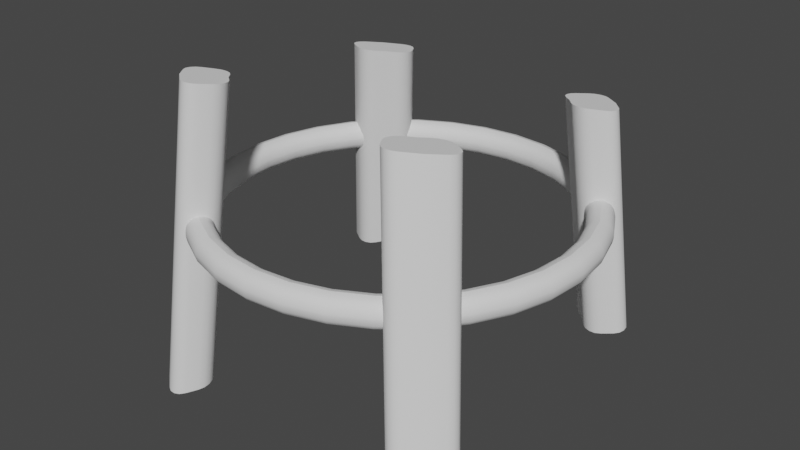 # Source: chair2.blend  (saved by Blender 3.3.6; exported with 4.5.12 LTS)
import bpy
from mathutils import Matrix  # noqa: F401  (used for matrix-valued properties, if any)

bpy.ops.wm.read_factory_settings(use_empty=True)
scene = bpy.context.scene
scene.name = 'Scene'

# ---- collections
col_collection = bpy.data.collections.new('Collection'); scene.collection.children.link(col_collection)

# ---- node groups
ng_auto_smooth = bpy.data.node_groups.new('Auto Smooth', 'GeometryNodeTree')
_s = ng_auto_smooth.interface.new_socket(name='Geometry', in_out='OUTPUT', socket_type='NodeSocketGeometry')
_s = ng_auto_smooth.interface.new_socket(name='Geometry', in_out='INPUT', socket_type='NodeSocketGeometry')
_s = ng_auto_smooth.interface.new_socket(name='Angle', in_out='INPUT', socket_type='NodeSocketFloat')
_s.subtype = 'ANGLE'
_s.min_value = 0.0
_s.max_value = 3.142
ng_auto_smooth.is_modifier = True
_N = ng_auto_smooth.nodes; _L = ng_auto_smooth.links
n0 = _N.new('NodeGroupOutput'); n0.name = 'Group Output'; n0.location = (480, -100)
n1 = _N.new('NodeGroupInput'); n1.name = 'Group Input'; n1.location = (-420, -300)
n2 = _N.new('NodeGroupInput'); n2.name = 'Group Input.001'; n2.location = (-60, -100)
n3 = _N.new('GeometryNodeSetShadeSmooth'); n3.name = 'Set Shade Smooth'; n3.location = (120, -100)
n3.domain = 'EDGE'
n4 = _N.new('GeometryNodeSetShadeSmooth'); n4.name = 'Set Shade Smooth.001'; n4.location = (300, -100)
n5 = _N.new('GeometryNodeInputMeshEdgeAngle'); n5.name = 'Edge Angle'; n5.location = (-420, -220)
n6 = _N.new('GeometryNodeInputEdgeSmooth'); n6.name = 'Is Edge Smooth'; n6.location = (-60, -160)
n7 = _N.new('GeometryNodeInputShadeSmooth'); n7.name = 'Is Face Smooth'; n7.location = (-240, -340)
n8 = _N.new('FunctionNodeBooleanMath'); n8.name = 'Boolean Math'; n8.location = (-60, -220)
n9 = _N.new('FunctionNodeCompare'); n9.name = 'Compare'; n9.location = (-240, -180)
n9.operation = 'LESS_EQUAL'
_L.new(n5.outputs[0], n9.inputs[0])
_L.new(n4.outputs[0], n0.inputs[0])
_L.new(n1.outputs[1], n9.inputs[1])
_L.new(n9.outputs[0], n8.inputs[0])
_L.new(n7.outputs[0], n8.inputs[1])
_L.new(n2.outputs[0], n3.inputs[0])
_L.new(n6.outputs[0], n3.inputs[1])
_L.new(n3.outputs[0], n4.inputs[0])
_L.new(n8.outputs[0], n3.inputs[2])
n0.is_active_output = True

# ---- world
world_world = bpy.data.worlds.new('World'); scene.world = world_world
world_world.use_nodes = True; world_world.node_tree.nodes.clear()
_N = world_world.node_tree.nodes; _L = world_world.node_tree.links
n0 = _N.new('ShaderNodeOutputWorld'); n0.name = 'World Output'; n0.location = (300, 300)
n1 = _N.new('ShaderNodeBackground'); n1.name = 'Background'; n1.location = (10, 300)
n1.inputs[0].default_value = (0.05088, 0.05088, 0.05088, 1.0)
_L.new(n1.outputs[0], n0.inputs[0])
n0.is_active_output = True
world_world.color = (0.05088, 0.05088, 0.05088)
world_world.use_sun_shadow = False
world_world.sun_shadow_jitter_overblur = 0.0

# ---- meshes
me_circle = bpy.data.meshes.new('Circle')
me_circle.from_pydata([(0.0, 0.3038, 0.4776), (0.0, 0.2833, 0.498), (0.0, 0.3022, 0.4854), (0.0, 0.2978, 0.492), (0.0, 0.2912, 0.4964), (-0.05528, 0.2779, 0.498), (-0.05926, 0.2979, 0.4776), (-0.0568, 0.2856, 0.4964), (-0.0581, 0.2921, 0.492), (-0.05896, 0.2964, 0.4854), (-0.1084, 0.2618, 0.498), (-0.1163, 0.2807, 0.4776), (-0.1114, 0.269, 0.4964), (-0.114, 0.2751, 0.492), (-0.1157, 0.2792, 0.4854), (-0.1574, 0.2356, 0.498), (-0.1688, 0.2526, 0.4776), (-0.1618, 0.2421, 0.4964), (-0.1654, 0.2476, 0.492), (-0.1679, 0.2513, 0.4854), (-0.2004, 0.2004, 0.498), (-0.2148, 0.2148, 0.4776), (-0.2059, 0.2059, 0.4964), (-0.2106, 0.2106, 0.492), (-0.2137, 0.2137, 0.4854), (-0.2356, 0.1574, 0.498), (-0.2526, 0.1688, 0.4776), (-0.2421, 0.1618, 0.4964), (-0.2476, 0.1654, 0.492), (-0.2513, 0.1679, 0.4854), (-0.2618, 0.1084, 0.498), (-0.2807, 0.1163, 0.4776), (-0.269, 0.1114, 0.4964), (-0.2751, 0.114, 0.492), (-0.2792, 0.1157, 0.4854), (-0.2779, 0.05528, 0.498), (-0.2979, 0.05926, 0.4776), (-0.2856, 0.0568, 0.4964), (-0.2921, 0.0581, 0.492), (-0.2964, 0.05896, 0.4854), (-0.2833, 0.0, 0.498), (-0.3038, 0.0, 0.4776), (-0.2912, 0.0, 0.4964), (-0.2978, 0.0, 0.492), (-0.3022, 0.0, 0.4854), (-0.2779, -0.05528, 0.498), (-0.2979, -0.05926, 0.4776), (-0.2856, -0.0568, 0.4964), (-0.2921, -0.0581, 0.492), (-0.2964, -0.05896, 0.4854), (-0.2618, -0.1084, 0.498), (-0.2807, -0.1163, 0.4776), (-0.269, -0.1114, 0.4964), (-0.2751, -0.114, 0.492), (-0.2792, -0.1157, 0.4854), (-0.2356, -0.1574, 0.498), (-0.2526, -0.1688, 0.4776), (-0.2421, -0.1618, 0.4964), (-0.2476, -0.1654, 0.492), (-0.2513, -0.1679, 0.4854), (-0.2004, -0.2004, 0.498), (-0.2148, -0.2148, 0.4776), (-0.2059, -0.2059, 0.4964), (-0.2106, -0.2106, 0.492), (-0.2137, -0.2137, 0.4854), (-0.1574, -0.2356, 0.498), (-0.1688, -0.2526, 0.4776), (-0.1618, -0.2421, 0.4964), (-0.1654, -0.2476, 0.492), (-0.1679, -0.2513, 0.4854), (-0.1084, -0.2618, 0.498), (-0.1163, -0.2807, 0.4776), (-0.1114, -0.269, 0.4964), (-0.114, -0.2751, 0.492), (-0.1157, -0.2792, 0.4854), (-0.05528, -0.2779, 0.498), (-0.05926, -0.2979, 0.4776), (-0.0568, -0.2856, 0.4964), (-0.0581, -0.2921, 0.492), (-0.05896, -0.2964, 0.4854), (0.0, -0.2833, 0.498), (0.0, -0.3038, 0.4776), (0.0, -0.2912, 0.4964), (0.0, -0.2978, 0.492), (0.0, -0.3022, 0.4854), (0.05528, -0.2779, 0.498), (0.05926, -0.2979, 0.4776), (0.0568, -0.2856, 0.4964), (0.0581, -0.2921, 0.492), (0.05896, -0.2964, 0.4854), (0.1084, -0.2618, 0.498), (0.1163, -0.2807, 0.4776), (0.1114, -0.269, 0.4964), (0.114, -0.2751, 0.492), (0.1157, -0.2792, 0.4854), (0.1574, -0.2356, 0.498), (0.1688, -0.2526, 0.4776), (0.1618, -0.2421, 0.4964), (0.1654, -0.2476, 0.492), (0.1679, -0.2513, 0.4854), (0.2004, -0.2004, 0.498), (0.2148, -0.2148, 0.4776), (0.2059, -0.2059, 0.4964), (0.2106, -0.2106, 0.492), (0.2137, -0.2137, 0.4854), (0.2356, -0.1574, 0.498), (0.2526, -0.1688, 0.4776), (0.2421, -0.1618, 0.4964), (0.2476, -0.1654, 0.492), (0.2513, -0.1679, 0.4854), (0.2618, -0.1084, 0.498), (0.2807, -0.1163, 0.4776), (0.269, -0.1114, 0.4964), (0.2751, -0.114, 0.492), (0.2792, -0.1157, 0.4854), (0.2779, -0.05528, 0.498), (0.2979, -0.05926, 0.4776), (0.2856, -0.0568, 0.4964), (0.2921, -0.0581, 0.492), (0.2964, -0.05896, 0.4854), (0.2833, 0.0, 0.498), (0.3038, 0.0, 0.4776), (0.2912, 0.0, 0.4964), (0.2978, 0.0, 0.492), (0.3022, 0.0, 0.4854), (0.2779, 0.05528, 0.498), (0.2979, 0.05926, 0.4776), (0.2856, 0.0568, 0.4964), (0.2921, 0.0581, 0.492), (0.2964, 0.05896, 0.4854), (0.2618, 0.1084, 0.498), (0.2807, 0.1163, 0.4776), (0.269, 0.1114, 0.4964), (0.2751, 0.114, 0.492), (0.2792, 0.1157, 0.4854), (0.2356, 0.1574, 0.498), (0.2526, 0.1688, 0.4776), (0.2421, 0.1618, 0.4964), (0.2476, 0.1654, 0.492), (0.2513, 0.1679, 0.4854), (0.2004, 0.2004, 0.498), (0.2148, 0.2148, 0.4776), (0.2059, 0.2059, 0.4964), (0.2106, 0.2106, 0.492), (0.2137, 0.2137, 0.4854), (0.1574, 0.2356, 0.498), (0.1688, 0.2526, 0.4776), (0.1618, 0.2421, 0.4964), (0.1654, 0.2476, 0.492), (0.1679, 0.2513, 0.4854), (0.1084, 0.2618, 0.498), (0.1163, 0.2807, 0.4776), (0.1114, 0.269, 0.4964), (0.114, 0.2751, 0.492), (0.1157, 0.2792, 0.4854), (0.05528, 0.2779, 0.498), (0.05926, 0.2979, 0.4776), (0.0568, 0.2856, 0.4964), (0.0581, 0.2921, 0.492), (0.05896, 0.2964, 0.4854), (-0.05131, 0.2579, 0.4776), (-0.05529, 0.278, 0.498), (-0.05161, 0.2595, 0.4854), (-0.05247, 0.2638, 0.492), (-0.05377, 0.2703, 0.4964), (0.0, 0.2834, 0.498), (0.0, 0.263, 0.4776), (0.0, 0.2756, 0.4964), (0.0, 0.269, 0.492), (0.0, 0.2645, 0.4854), (-0.1006, 0.243, 0.4776), (-0.1085, 0.2619, 0.498), (-0.1012, 0.2444, 0.4854), (-0.1029, 0.2485, 0.492), (-0.1055, 0.2546, 0.4964), (-0.1461, 0.2187, 0.4776), (-0.1575, 0.2357, 0.498), (-0.147, 0.22, 0.4854), (-0.1494, 0.2236, 0.492), (-0.1531, 0.2292, 0.4964), (-0.186, 0.186, 0.4776), (-0.2004, 0.2004, 0.498), (-0.1871, 0.1871, 0.4854), (-0.1902, 0.1902, 0.492), (-0.1949, 0.1949, 0.4964), (-0.2187, 0.1461, 0.4776), (-0.2357, 0.1575, 0.498), (-0.22, 0.147, 0.4854), (-0.2236, 0.1494, 0.492), (-0.2292, 0.1531, 0.4964), (-0.243, 0.1006, 0.4776), (-0.2619, 0.1085, 0.498), (-0.2444, 0.1012, 0.4854), (-0.2485, 0.1029, 0.492), (-0.2546, 0.1055, 0.4964), (-0.2579, 0.05131, 0.4776), (-0.278, 0.05529, 0.498), (-0.2595, 0.05161, 0.4854), (-0.2638, 0.05247, 0.492), (-0.2703, 0.05377, 0.4964), (-0.263, 0.0, 0.4776), (-0.2834, 0.0, 0.498), (-0.2645, 0.0, 0.4854), (-0.269, 0.0, 0.492), (-0.2756, 0.0, 0.4964), (-0.2579, -0.05131, 0.4776), (-0.278, -0.05529, 0.498), (-0.2595, -0.05161, 0.4854), (-0.2638, -0.05247, 0.492), (-0.2703, -0.05377, 0.4964), (-0.243, -0.1006, 0.4776), (-0.2619, -0.1085, 0.498), (-0.2444, -0.1012, 0.4854), (-0.2485, -0.1029, 0.492), (-0.2546, -0.1055, 0.4964), (-0.2187, -0.1461, 0.4776), (-0.2357, -0.1575, 0.498), (-0.22, -0.147, 0.4854), (-0.2236, -0.1494, 0.492), (-0.2292, -0.1531, 0.4964), (-0.186, -0.186, 0.4776), (-0.2004, -0.2004, 0.498), (-0.1871, -0.1871, 0.4854), (-0.1902, -0.1902, 0.492), (-0.1949, -0.1949, 0.4964), (-0.1461, -0.2187, 0.4776), (-0.1575, -0.2357, 0.498), (-0.147, -0.22, 0.4854), (-0.1494, -0.2236, 0.492), (-0.1531, -0.2292, 0.4964), (-0.1006, -0.243, 0.4776), (-0.1085, -0.2619, 0.498), (-0.1012, -0.2444, 0.4854), (-0.1029, -0.2485, 0.492), (-0.1055, -0.2546, 0.4964), (-0.05131, -0.2579, 0.4776), (-0.05529, -0.278, 0.498), (-0.05161, -0.2595, 0.4854), (-0.05247, -0.2638, 0.492), (-0.05377, -0.2703, 0.4964), (0.0, -0.263, 0.4776), (0.0, -0.2834, 0.498), (0.0, -0.2645, 0.4854), (0.0, -0.269, 0.492), (0.0, -0.2756, 0.4964), (0.05131, -0.2579, 0.4776), (0.05529, -0.278, 0.498), (0.05161, -0.2595, 0.4854), (0.05247, -0.2638, 0.492), (0.05377, -0.2703, 0.4964), (0.1006, -0.243, 0.4776), (0.1085, -0.2619, 0.498), (0.1012, -0.2444, 0.4854), (0.1029, -0.2485, 0.492), (0.1055, -0.2546, 0.4964), (0.1461, -0.2187, 0.4776), (0.1575, -0.2357, 0.498), (0.147, -0.22, 0.4854), (0.1494, -0.2236, 0.492), (0.1531, -0.2292, 0.4964), (0.186, -0.186, 0.4776), (0.2004, -0.2004, 0.498), (0.1871, -0.1871, 0.4854), (0.1902, -0.1902, 0.492), (0.1949, -0.1949, 0.4964), (0.2187, -0.1461, 0.4776), (0.2357, -0.1575, 0.498), (0.22, -0.147, 0.4854), (0.2236, -0.1494, 0.492), (0.2292, -0.1531, 0.4964), (0.243, -0.1006, 0.4776), (0.2619, -0.1085, 0.498), (0.2444, -0.1012, 0.4854), (0.2485, -0.1029, 0.492), (0.2546, -0.1055, 0.4964), (0.2579, -0.05131, 0.4776), (0.278, -0.05529, 0.498), (0.2595, -0.05161, 0.4854), (0.2638, -0.05247, 0.492), (0.2703, -0.05377, 0.4964), (0.263, 0.0, 0.4776), (0.2834, 0.0, 0.498), (0.2645, 0.0, 0.4854), (0.269, 0.0, 0.492), (0.2756, 0.0, 0.4964), (0.2579, 0.05131, 0.4776), (0.278, 0.05529, 0.498), (0.2595, 0.05161, 0.4854), (0.2638, 0.05247, 0.492), (0.2703, 0.05377, 0.4964), (0.243, 0.1006, 0.4776), (0.2619, 0.1085, 0.498), (0.2444, 0.1012, 0.4854), (0.2485, 0.1029, 0.492), (0.2546, 0.1055, 0.4964), (0.2187, 0.1461, 0.4776), (0.2357, 0.1575, 0.498), (0.22, 0.147, 0.4854), (0.2236, 0.1494, 0.492), (0.2292, 0.1531, 0.4964), (0.186, 0.186, 0.4776), (0.2004, 0.2004, 0.498), (0.1871, 0.1871, 0.4854), (0.1902, 0.1902, 0.492), (0.1949, 0.1949, 0.4964), (0.1461, 0.2187, 0.4776), (0.1575, 0.2357, 0.498), (0.147, 0.22, 0.4854), (0.1494, 0.2236, 0.492), (0.1531, 0.2292, 0.4964), (0.1006, 0.243, 0.4776), (0.1085, 0.2619, 0.498), (0.1012, 0.2444, 0.4854), (0.1029, 0.2485, 0.492), (0.1055, 0.2546, 0.4964), (0.05131, 0.2579, 0.4776), (0.05529, 0.278, 0.498), (0.05161, 0.2595, 0.4854), (0.05247, 0.2638, 0.492), (0.05377, 0.2703, 0.4964), (-0.05529, 0.278, 0.454), (-0.05131, 0.2579, 0.4744), (-0.05377, 0.2703, 0.4556), (-0.05247, 0.2638, 0.46), (-0.05161, 0.2595, 0.4666), (0.0, 0.263, 0.4744), (0.0, 0.2834, 0.454), (0.0, 0.2645, 0.4666), (0.0, 0.269, 0.46), (0.0, 0.2756, 0.4556), (-0.1085, 0.2619, 0.454), (-0.1006, 0.243, 0.4744), (-0.1055, 0.2546, 0.4556), (-0.1029, 0.2485, 0.46), (-0.1012, 0.2444, 0.4666), (-0.1575, 0.2357, 0.454), (-0.1461, 0.2187, 0.4744), (-0.1531, 0.2292, 0.4556), (-0.1494, 0.2236, 0.46), (-0.147, 0.22, 0.4666), (-0.2004, 0.2004, 0.454), (-0.186, 0.186, 0.4744), (-0.1949, 0.1949, 0.4556), (-0.1902, 0.1902, 0.46), (-0.1871, 0.1871, 0.4666), (-0.2357, 0.1575, 0.454), (-0.2187, 0.1461, 0.4744), (-0.2292, 0.1531, 0.4556), (-0.2236, 0.1494, 0.46), (-0.22, 0.147, 0.4666), (-0.2619, 0.1085, 0.454), (-0.243, 0.1006, 0.4744), (-0.2546, 0.1055, 0.4556), (-0.2485, 0.1029, 0.46), (-0.2444, 0.1012, 0.4666), (-0.278, 0.05529, 0.454), (-0.2579, 0.05131, 0.4744), (-0.2703, 0.05377, 0.4556), (-0.2638, 0.05247, 0.46), (-0.2595, 0.05161, 0.4666), (-0.2834, 0.0, 0.454), (-0.263, 0.0, 0.4744), (-0.2756, 0.0, 0.4556), (-0.269, 0.0, 0.46), (-0.2645, 0.0, 0.4666), (-0.278, -0.05529, 0.454), (-0.2579, -0.05131, 0.4744), (-0.2703, -0.05377, 0.4556), (-0.2638, -0.05247, 0.46), (-0.2595, -0.05161, 0.4666), (-0.2619, -0.1085, 0.454), (-0.243, -0.1006, 0.4744), (-0.2546, -0.1055, 0.4556), (-0.2485, -0.1029, 0.46), (-0.2444, -0.1012, 0.4666), (-0.2357, -0.1575, 0.454), (-0.2187, -0.1461, 0.4744), (-0.2292, -0.1531, 0.4556), (-0.2236, -0.1494, 0.46), (-0.22, -0.147, 0.4666), (-0.2004, -0.2004, 0.454), (-0.186, -0.186, 0.4744), (-0.1949, -0.1949, 0.4556), (-0.1902, -0.1902, 0.46), (-0.1871, -0.1871, 0.4666), (-0.1575, -0.2357, 0.454), (-0.1461, -0.2187, 0.4744), (-0.1531, -0.2292, 0.4556), (-0.1494, -0.2236, 0.46), (-0.147, -0.22, 0.4666), (-0.1085, -0.2619, 0.454), (-0.1006, -0.243, 0.4744), (-0.1055, -0.2546, 0.4556), (-0.1029, -0.2485, 0.46), (-0.1012, -0.2444, 0.4666), (-0.05529, -0.278, 0.454), (-0.05131, -0.2579, 0.4744), (-0.05377, -0.2703, 0.4556), (-0.05247, -0.2638, 0.46), (-0.05161, -0.2595, 0.4666), (0.0, -0.2834, 0.454), (0.0, -0.263, 0.4744), (0.0, -0.2756, 0.4556), (0.0, -0.269, 0.46), (0.0, -0.2645, 0.4666), (0.05529, -0.278, 0.454), (0.05131, -0.2579, 0.4744), (0.05377, -0.2703, 0.4556), (0.05247, -0.2638, 0.46), (0.05161, -0.2595, 0.4666), (0.1085, -0.2619, 0.454), (0.1006, -0.243, 0.4744), (0.1055, -0.2546, 0.4556), (0.1029, -0.2485, 0.46), (0.1012, -0.2444, 0.4666), (0.1575, -0.2357, 0.454), (0.1461, -0.2187, 0.4744), (0.1531, -0.2292, 0.4556), (0.1494, -0.2236, 0.46), (0.147, -0.22, 0.4666), (0.2004, -0.2004, 0.454), (0.186, -0.186, 0.4744), (0.1949, -0.1949, 0.4556), (0.1902, -0.1902, 0.46), (0.1871, -0.1871, 0.4666), (0.2357, -0.1575, 0.454), (0.2187, -0.1461, 0.4744), (0.2292, -0.1531, 0.4556), (0.2236, -0.1494, 0.46), (0.22, -0.147, 0.4666), (0.2619, -0.1085, 0.454), (0.243, -0.1006, 0.4744), (0.2546, -0.1055, 0.4556), (0.2485, -0.1029, 0.46), (0.2444, -0.1012, 0.4666), (0.278, -0.05529, 0.454), (0.2579, -0.05131, 0.4744), (0.2703, -0.05377, 0.4556), (0.2638, -0.05247, 0.46), (0.2595, -0.05161, 0.4666), (0.2834, 0.0, 0.454), (0.263, 0.0, 0.4744), (0.2756, 0.0, 0.4556), (0.269, 0.0, 0.46), (0.2645, 0.0, 0.4666), (0.278, 0.05529, 0.454), (0.2579, 0.05131, 0.4744), (0.2703, 0.05377, 0.4556), (0.2638, 0.05247, 0.46), (0.2595, 0.05161, 0.4666), (0.2619, 0.1085, 0.454), (0.243, 0.1006, 0.4744), (0.2546, 0.1055, 0.4556), (0.2485, 0.1029, 0.46), (0.2444, 0.1012, 0.4666), (0.2357, 0.1575, 0.454), (0.2187, 0.1461, 0.4744), (0.2292, 0.1531, 0.4556), (0.2236, 0.1494, 0.46), (0.22, 0.147, 0.4666), (0.2004, 0.2004, 0.454), (0.186, 0.186, 0.4744), (0.1949, 0.1949, 0.4556), (0.1902, 0.1902, 0.46), (0.1871, 0.1871, 0.4666), (0.1575, 0.2357, 0.454), (0.1461, 0.2187, 0.4744), (0.1531, 0.2292, 0.4556), (0.1494, 0.2236, 0.46), (0.147, 0.22, 0.4666), (0.1085, 0.2619, 0.454), (0.1006, 0.243, 0.4744), (0.1055, 0.2546, 0.4556), (0.1029, 0.2485, 0.46), (0.1012, 0.2444, 0.4666), (0.05529, 0.278, 0.454), (0.05131, 0.2579, 0.4744), (0.05377, 0.2703, 0.4556), (0.05247, 0.2638, 0.46), (0.05161, 0.2595, 0.4666), (-0.05926, 0.2979, 0.4744), (-0.05528, 0.2779, 0.454), (-0.05896, 0.2964, 0.4666), (-0.0581, 0.2921, 0.46), (-0.0568, 0.2856, 0.4556), (0.0, 0.2833, 0.454), (0.0, 0.3038, 0.4744), (0.0, 0.2912, 0.4556), (0.0, 0.2978, 0.46), (0.0, 0.3022, 0.4666), (-0.1163, 0.2807, 0.4744), (-0.1084, 0.2618, 0.454), (-0.1157, 0.2792, 0.4666), (-0.114, 0.2751, 0.46), (-0.1114, 0.269, 0.4556), (-0.1688, 0.2526, 0.4744), (-0.1574, 0.2356, 0.454), (-0.1679, 0.2513, 0.4666), (-0.1654, 0.2476, 0.46), (-0.1618, 0.2421, 0.4556), (-0.2148, 0.2148, 0.4744), (-0.2004, 0.2004, 0.454), (-0.2137, 0.2137, 0.4666), (-0.2106, 0.2106, 0.46), (-0.2059, 0.2059, 0.4556), (-0.2526, 0.1688, 0.4744), (-0.2356, 0.1574, 0.454), (-0.2513, 0.1679, 0.4666), (-0.2476, 0.1654, 0.46), (-0.2421, 0.1618, 0.4556), (-0.2807, 0.1163, 0.4744), (-0.2618, 0.1084, 0.454), (-0.2792, 0.1157, 0.4666), (-0.2751, 0.114, 0.46), (-0.269, 0.1114, 0.4556), (-0.2979, 0.05926, 0.4744), (-0.2779, 0.05528, 0.454), (-0.2964, 0.05896, 0.4666), (-0.2921, 0.0581, 0.46), (-0.2856, 0.0568, 0.4556), (-0.3038, 0.0, 0.4744), (-0.2833, 0.0, 0.454), (-0.3022, 0.0, 0.4666), (-0.2978, 0.0, 0.46), (-0.2912, 0.0, 0.4556), (-0.2979, -0.05926, 0.4744), (-0.2779, -0.05528, 0.454), (-0.2964, -0.05896, 0.4666), (-0.2921, -0.0581, 0.46), (-0.2856, -0.0568, 0.4556), (-0.2807, -0.1163, 0.4744), (-0.2618, -0.1084, 0.454), (-0.2792, -0.1157, 0.4666), (-0.2751, -0.114, 0.46), (-0.269, -0.1114, 0.4556), (-0.2526, -0.1688, 0.4744), (-0.2356, -0.1574, 0.454), (-0.2513, -0.1679, 0.4666), (-0.2476, -0.1654, 0.46), (-0.2421, -0.1618, 0.4556), (-0.2148, -0.2148, 0.4744), (-0.2004, -0.2004, 0.454), (-0.2137, -0.2137, 0.4666), (-0.2106, -0.2106, 0.46), (-0.2059, -0.2059, 0.4556), (-0.1688, -0.2526, 0.4744), (-0.1574, -0.2356, 0.454), (-0.1679, -0.2513, 0.4666), (-0.1654, -0.2476, 0.46), (-0.1618, -0.2421, 0.4556), (-0.1163, -0.2807, 0.4744), (-0.1084, -0.2618, 0.454), (-0.1157, -0.2792, 0.4666), (-0.114, -0.2751, 0.46), (-0.1114, -0.269, 0.4556), (-0.05926, -0.2979, 0.4744), (-0.05528, -0.2779, 0.454), (-0.05896, -0.2964, 0.4666), (-0.0581, -0.2921, 0.46), (-0.0568, -0.2856, 0.4556), (0.0, -0.3038, 0.4744), (0.0, -0.2833, 0.454), (0.0, -0.3022, 0.4666), (0.0, -0.2978, 0.46), (0.0, -0.2912, 0.4556), (0.05926, -0.2979, 0.4744), (0.05528, -0.2779, 0.454), (0.05896, -0.2964, 0.4666), (0.0581, -0.2921, 0.46), (0.0568, -0.2856, 0.4556), (0.1163, -0.2807, 0.4744), (0.1084, -0.2618, 0.454), (0.1157, -0.2792, 0.4666), (0.114, -0.2751, 0.46), (0.1114, -0.269, 0.4556), (0.1688, -0.2526, 0.4744), (0.1574, -0.2356, 0.454), (0.1679, -0.2513, 0.4666), (0.1654, -0.2476, 0.46), (0.1618, -0.2421, 0.4556), (0.2148, -0.2148, 0.4744), (0.2004, -0.2004, 0.454), (0.2137, -0.2137, 0.4666), (0.2106, -0.2106, 0.46), (0.2059, -0.2059, 0.4556), (0.2526, -0.1688, 0.4744), (0.2356, -0.1574, 0.454), (0.2513, -0.1679, 0.4666), (0.2476, -0.1654, 0.46), (0.2421, -0.1618, 0.4556), (0.2807, -0.1163, 0.4744), (0.2618, -0.1084, 0.454), (0.2792, -0.1157, 0.4666), (0.2751, -0.114, 0.46), (0.269, -0.1114, 0.4556), (0.2979, -0.05926, 0.4744), (0.2779, -0.05528, 0.454), (0.2964, -0.05896, 0.4666), (0.2921, -0.0581, 0.46), (0.2856, -0.0568, 0.4556), (0.3038, 0.0, 0.4744), (0.2833, 0.0, 0.454), (0.3022, 0.0, 0.4666), (0.2978, 0.0, 0.46), (0.2912, 0.0, 0.4556), (0.2979, 0.05926, 0.4744), (0.2779, 0.05528, 0.454), (0.2964, 0.05896, 0.4666), (0.2921, 0.0581, 0.46), (0.2856, 0.0568, 0.4556), (0.2807, 0.1163, 0.4744), (0.2618, 0.1084, 0.454), (0.2792, 0.1157, 0.4666), (0.2751, 0.114, 0.46), (0.269, 0.1114, 0.4556), (0.2526, 0.1688, 0.4744), (0.2356, 0.1574, 0.454), (0.2513, 0.1679, 0.4666), (0.2476, 0.1654, 0.46), (0.2421, 0.1618, 0.4556), (0.2148, 0.2148, 0.4744), (0.2004, 0.2004, 0.454), (0.2137, 0.2137, 0.4666), (0.2106, 0.2106, 0.46), (0.2059, 0.2059, 0.4556), (0.1688, 0.2526, 0.4744), (0.1574, 0.2356, 0.454), (0.1679, 0.2513, 0.4666), (0.1654, 0.2476, 0.46), (0.1618, 0.2421, 0.4556), (0.1163, 0.2807, 0.4744), (0.1084, 0.2618, 0.454), (0.1157, 0.2792, 0.4666), (0.114, 0.2751, 0.46), (0.1114, 0.269, 0.4556), (0.05926, 0.2979, 0.4744), (0.05528, 0.2779, 0.454), (0.05896, 0.2964, 0.4666), (0.0581, 0.2921, 0.46), (0.0568, 0.2856, 0.4556), (-0.18, -0.2372, 0.2124), (-0.1402, -0.1967, 0.6851), (-0.1789, 0.2135, 0.2789), (-0.1484, 0.1835, 0.6293), (0.1769, -0.2297, 0.69), (0.2182, -0.2717, 0.2073), (-0.2614, 0.2197, 0.2798), (-0.231, 0.1898, 0.6284), (0.1541, 0.1769, 0.6303), (0.1847, 0.2076, 0.278), (0.2448, -0.185, 0.2201), (0.2057, -0.1451, 0.6776), (-0.2106, -0.1888, 0.2195), (-0.172, -0.1495, 0.6782), (-0.1489, -0.1721, 0.6815), (-0.188, -0.2119, 0.2161), (-0.1497, 0.2102, 0.6254), (-0.1795, 0.2395, 0.2827), (0.248, -0.249, 0.2106), (0.2072, -0.2076, 0.6867), (-0.2632, 0.196, 0.2763), (-0.2323, 0.1656, 0.6319), (0.1461, 0.2022, 0.6266), (0.1761, 0.2322, 0.2816), (0.2185, -0.184, 0.2202), (0.1794, -0.1443, 0.6774), (-0.2303, -0.1693, 0.6811), (-0.2694, -0.209, 0.2165), (-0.1682, -0.2299, 0.69), (-0.2088, -0.2712, 0.2073), (0.2354, 0.174, 0.6307), (0.2662, 0.2048, 0.2776), (-0.204, 0.2644, 0.2864), (-0.1748, 0.2358, 0.6216), (-0.2329, 0.1759, 0.2733), (-0.2014, 0.1449, 0.635), (0.2124, 0.2648, 0.2864), (0.1832, 0.2357, 0.6217), (0.1835, -0.22, 0.2149), (0.1434, -0.1793, 0.6826), (-0.2053, -0.1448, 0.6775), (-0.2438, -0.1839, 0.2202), (0.2079, 0.185, 0.2747), (0.1766, 0.1538, 0.6337), (0.2661, -0.2263, 0.214), (0.2259, -0.1855, 0.6835), (-0.26, -0.1948, 0.2186), (-0.2213, -0.1554, 0.6791), (-0.2247, -0.2666, 0.208), (-0.1843, -0.2254, 0.6893), (-0.1665, 0.1661, 0.6319), (-0.1974, 0.1965, 0.2763), (0.2572, 0.1909, 0.2755), (0.2261, 0.1598, 0.6328), (-0.2069, -0.2072, 0.6867), (-0.2469, -0.248, 0.2108), (-0.1766, 0.1533, 0.6337), (-0.2079, 0.1841, 0.2745), (0.1607, 0.2269, 0.6229), (0.19, 0.2563, 0.2852), (0.144, -0.2053, 0.6864), (0.1847, -0.2467, 0.211), (-0.179, -0.1439, 0.6774), (-0.2175, -0.183, 0.2204), (0.2329, 0.1768, 0.2734), (0.2015, 0.1453, 0.6349), (0.2673, -0.2021, 0.2175), (0.2277, -0.1619, 0.68), (-0.1796, -0.2278, 0.2137), (-0.14, -0.1876, 0.6838), (-0.1759, 0.2221, 0.2801), (-0.1456, 0.1924, 0.628), (0.1685, -0.2303, 0.6901), (0.2098, -0.2723, 0.2072), (-0.2655, 0.2121, 0.2787), (-0.235, 0.1821, 0.6295), (0.1484, 0.184, 0.6293), (0.1789, 0.2144, 0.279), (0.2365, -0.1814, 0.2206), (0.1974, -0.1417, 0.6771), (-0.2255, -0.1851, 0.6834), (-0.265, -0.2253, 0.2141), (-0.1542, -0.2208, 0.6887), (-0.1946, -0.2619, 0.2087), (0.231, 0.1903, 0.6283), (0.2614, 0.2206, 0.2799), (-0.1901, 0.2554, 0.285), (-0.1606, 0.2265, 0.623), (0.1957, -0.263, 0.2086), (0.1546, -0.2212, 0.6887), (0.2015, -0.2026, 0.2175), (0.1619, -0.1623, 0.6801), (0.2427, 0.2427, 0.2832), (0.213, 0.213, 0.625), (-0.2261, 0.1594, 0.6329), (-0.2572, 0.1899, 0.2754), (0.1724, -0.1499, 0.6783), (0.2117, -0.1898, 0.2193), (-0.2274, -0.1615, 0.68), (-0.2663, -0.201, 0.2177), (-0.1766, -0.2294, 0.6899), (-0.2172, -0.2707, 0.2074), (0.2323, 0.166, 0.6319), (0.2632, 0.197, 0.2764), (-0.2124, 0.2639, 0.2863), (-0.1832, 0.2352, 0.6217), (-0.2237, 0.1755, 0.2733), (-0.1922, 0.1446, 0.635), (0.204, 0.2654, 0.2865), (0.1748, 0.2362, 0.6216), (0.1806, -0.2289, 0.2136), (0.1404, -0.1879, 0.6838), (-0.197, -0.1413, 0.677), (-0.2354, -0.1803, 0.2207), (-0.2427, 0.2418, 0.283), (-0.213, 0.2125, 0.6251), (0.27, -0.2186, 0.2151), (0.23, -0.1779, 0.6824), (0.2149, 0.1794, 0.2738), (0.1835, 0.148, 0.6345), (-0.1836, -0.2456, 0.2111), (-0.1437, -0.2049, 0.6863), (-0.1847, 0.2067, 0.2778), (-0.1541, 0.1765, 0.6303), (0.1846, -0.2257, 0.6894), (0.2258, -0.2676, 0.2079), (0.2098, 0.1489, 0.6344), (0.2412, 0.1803, 0.274), (0.2217, -0.1558, 0.6791), (0.2611, -0.1959, 0.2185), (-0.1824, -0.2189, 0.2151), (-0.1431, -0.1789, 0.6825), (-0.1761, 0.2313, 0.2815), (-0.1461, 0.2017, 0.6266), (0.1607, -0.2273, 0.6896), (0.2019, -0.2692, 0.2076), (-0.2662, 0.2038, 0.2774), (-0.2354, 0.1736, 0.6308), (0.1456, 0.1928, 0.628), (0.1759, 0.2231, 0.2803), (0.2272, -0.1811, 0.2206), (0.1882, -0.1414, 0.677), (-0.2296, -0.1776, 0.6823), (-0.2689, -0.2175, 0.2153), (-0.1603, -0.2269, 0.6896), (-0.2008, -0.2681, 0.2078), (0.235, 0.1825, 0.6295), (0.2655, 0.2131, 0.2788), (-0.1961, 0.2615, 0.2859), (-0.1669, 0.2327, 0.6221), (-0.2412, 0.1793, 0.2738), (-0.2098, 0.1485, 0.6345), (0.2201, 0.2608, 0.2858), (0.1908, 0.2316, 0.6223), (0.1891, -0.213, 0.2159), (0.1492, -0.1725, 0.6816), (0.1795, 0.2404, 0.2828), (0.1497, 0.2106, 0.6253), (-0.2005, -0.2015, 0.2176), (-0.1616, -0.1619, 0.68), (0.1974, 0.1974, 0.2765), (0.1665, 0.1665, 0.6318), (-0.1908, 0.2311, 0.6223), (-0.2201, 0.2599, 0.2857), (-0.2149, 0.1784, 0.2737), (-0.1835, 0.1475, 0.6346), (0.1961, 0.2624, 0.2861), (0.1669, 0.2331, 0.622), (0.1811, -0.2382, 0.2122), (0.1406, -0.1971, 0.6852), (-0.1878, -0.141, 0.677), (-0.2262, -0.18, 0.2208), (0.2237, 0.1765, 0.2734), (0.1922, 0.145, 0.635), (0.2704, -0.2101, 0.2164), (0.2307, -0.1696, 0.6812)], [], [(156, 635, 486, 0), (11, 490, 495, 16), (16, 495, 500, 21), (21, 500, 505, 26), (26, 505, 510, 31), (31, 510, 515, 36), (36, 515, 520, 41), (41, 520, 525, 46), (46, 525, 530, 51), (51, 530, 535, 56), (56, 535, 540, 61), (61, 540, 545, 66), (66, 545, 550, 71), (71, 550, 555, 76), (76, 555, 560, 81), (81, 560, 565, 86), (86, 565, 570, 91), (91, 570, 575, 96), (96, 575, 580, 101), (101, 580, 585, 106), (106, 585, 590, 111), (111, 590, 595, 116), (116, 595, 600, 121), (121, 600, 605, 126), (126, 605, 610, 131), (131, 610, 615, 136), (136, 615, 620, 141), (141, 620, 625, 146), (146, 625, 630, 151), (151, 630, 635, 156), (160, 321, 325, 166), (161, 165, 1, 5), (330, 491, 481, 320), (326, 485, 636, 475), (340, 501, 496, 335), (345, 506, 501, 340), (350, 511, 506, 345), (355, 516, 511, 350), (360, 521, 516, 355), (365, 526, 521, 360), (370, 531, 526, 365), (375, 536, 531, 370), (380, 541, 536, 375), (385, 546, 541, 380), (390, 551, 546, 385), (395, 556, 551, 390), (400, 561, 556, 395), (405, 566, 561, 400), (410, 571, 566, 405), (415, 576, 571, 410), (420, 581, 576, 415), (425, 586, 581, 420), (430, 591, 586, 425), (435, 596, 591, 430), (440, 601, 596, 435), (445, 606, 601, 440), (450, 611, 606, 445), (455, 616, 611, 450), (460, 621, 616, 455), (465, 626, 621, 460), (470, 631, 626, 465), (475, 636, 631, 470), (335, 496, 491, 330), (211, 206, 45, 50), (245, 406, 401, 240), (216, 211, 50, 55), (250, 411, 406, 245), (221, 216, 55, 60), (255, 416, 411, 250), (226, 221, 60, 65), (260, 421, 416, 255), (231, 226, 65, 70), (265, 426, 421, 260), (236, 231, 70, 75), (270, 431, 426, 265), (241, 236, 75, 80), (275, 436, 431, 270), (246, 241, 80, 85), (280, 441, 436, 275), (251, 246, 85, 90), (285, 446, 441, 280), (256, 251, 90, 95), (290, 451, 446, 285), (261, 256, 95, 100), (295, 456, 451, 290), (266, 261, 100, 105), (300, 461, 456, 295), (170, 331, 321, 160), (271, 266, 105, 110), (305, 466, 461, 300), (166, 325, 476, 315), (276, 271, 110, 115), (310, 471, 466, 305), (180, 341, 336, 175), (281, 276, 115, 120), (315, 476, 471, 310), (185, 346, 341, 180), (286, 281, 120, 125), (320, 481, 485, 326), (190, 351, 346, 185), (291, 286, 125, 130), (175, 336, 331, 170), (195, 356, 351, 190), (296, 291, 130, 135), (165, 316, 155, 1), (200, 361, 356, 195), (301, 296, 135, 140), (171, 161, 5, 10), (205, 366, 361, 200), (306, 301, 140, 145), (176, 171, 10, 15), (210, 371, 366, 205), (311, 306, 145, 150), (181, 176, 15, 20), (215, 376, 371, 210), (316, 311, 150, 155), (186, 181, 20, 25), (220, 381, 376, 215), (6, 480, 490, 11), (191, 186, 25, 30), (225, 386, 381, 220), (196, 191, 30, 35), (230, 391, 386, 225), (201, 196, 35, 40), (235, 396, 391, 230), (206, 201, 40, 45), (240, 401, 396, 235), (161, 164, 167, 165), (164, 163, 168, 167), (163, 162, 169, 168), (162, 160, 166, 169), (171, 174, 164, 161), (174, 173, 163, 164), (173, 172, 162, 163), (172, 170, 160, 162), (176, 179, 174, 171), (179, 178, 173, 174), (178, 177, 172, 173), (177, 175, 170, 172), (181, 184, 179, 176), (184, 183, 178, 179), (183, 182, 177, 178), (182, 180, 175, 177), (186, 189, 184, 181), (189, 188, 183, 184), (188, 187, 182, 183), (187, 185, 180, 182), (191, 194, 189, 186), (194, 193, 188, 189), (193, 192, 187, 188), (192, 190, 185, 187), (196, 199, 194, 191), (199, 198, 193, 194), (198, 197, 192, 193), (197, 195, 190, 192), (201, 204, 199, 196), (204, 203, 198, 199), (203, 202, 197, 198), (202, 200, 195, 197), (206, 209, 204, 201), (209, 208, 203, 204), (208, 207, 202, 203), (207, 205, 200, 202), (211, 214, 209, 206), (214, 213, 208, 209), (213, 212, 207, 208), (212, 210, 205, 207), (216, 219, 214, 211), (219, 218, 213, 214), (218, 217, 212, 213), (217, 215, 210, 212), (221, 224, 219, 216), (224, 223, 218, 219), (223, 222, 217, 218), (222, 220, 215, 217), (226, 229, 224, 221), (229, 228, 223, 224), (228, 227, 222, 223), (227, 225, 220, 222), (231, 234, 229, 226), (234, 233, 228, 229), (233, 232, 227, 228), (232, 230, 225, 227), (236, 239, 234, 231), (239, 238, 233, 234), (238, 237, 232, 233), (237, 235, 230, 232), (241, 244, 239, 236), (244, 243, 238, 239), (243, 242, 237, 238), (242, 240, 235, 237), (246, 249, 244, 241), (249, 248, 243, 244), (248, 247, 242, 243), (247, 245, 240, 242), (251, 254, 249, 246), (254, 253, 248, 249), (253, 252, 247, 248), (252, 250, 245, 247), (256, 259, 254, 251), (259, 258, 253, 254), (258, 257, 252, 253), (257, 255, 250, 252), (261, 264, 259, 256), (264, 263, 258, 259), (263, 262, 257, 258), (262, 260, 255, 257), (266, 269, 264, 261), (269, 268, 263, 264), (268, 267, 262, 263), (267, 265, 260, 262), (271, 274, 269, 266), (274, 273, 268, 269), (273, 272, 267, 268), (272, 270, 265, 267), (276, 279, 274, 271), (279, 278, 273, 274), (278, 277, 272, 273), (277, 275, 270, 272), (281, 284, 279, 276), (284, 283, 278, 279), (283, 282, 277, 278), (282, 280, 275, 277), (286, 289, 284, 281), (289, 288, 283, 284), (288, 287, 282, 283), (287, 285, 280, 282), (291, 294, 289, 286), (294, 293, 288, 289), (293, 292, 287, 288), (292, 290, 285, 287), (296, 299, 294, 291), (299, 298, 293, 294), (298, 297, 292, 293), (297, 295, 290, 292), (301, 304, 299, 296), (304, 303, 298, 299), (303, 302, 297, 298), (302, 300, 295, 297), (306, 309, 304, 301), (309, 308, 303, 304), (308, 307, 302, 303), (307, 305, 300, 302), (311, 314, 309, 306), (314, 313, 308, 309), (313, 312, 307, 308), (312, 310, 305, 307), (316, 319, 314, 311), (319, 318, 313, 314), (318, 317, 312, 313), (317, 315, 310, 312), (165, 167, 319, 316), (167, 168, 318, 319), (168, 169, 317, 318), (169, 166, 315, 317), (6, 9, 2, 0), (9, 8, 3, 2), (8, 7, 4, 3), (7, 5, 1, 4), (11, 14, 9, 6), (14, 13, 8, 9), (13, 12, 7, 8), (12, 10, 5, 7), (16, 19, 14, 11), (19, 18, 13, 14), (18, 17, 12, 13), (17, 15, 10, 12), (21, 24, 19, 16), (24, 23, 18, 19), (23, 22, 17, 18), (22, 20, 15, 17), (26, 29, 24, 21), (29, 28, 23, 24), (28, 27, 22, 23), (27, 25, 20, 22), (31, 34, 29, 26), (34, 33, 28, 29), (33, 32, 27, 28), (32, 30, 25, 27), (36, 39, 34, 31), (39, 38, 33, 34), (38, 37, 32, 33), (37, 35, 30, 32), (41, 44, 39, 36), (44, 43, 38, 39), (43, 42, 37, 38), (42, 40, 35, 37), (46, 49, 44, 41), (49, 48, 43, 44), (48, 47, 42, 43), (47, 45, 40, 42), (51, 54, 49, 46), (54, 53, 48, 49), (53, 52, 47, 48), (52, 50, 45, 47), (56, 59, 54, 51), (59, 58, 53, 54), (58, 57, 52, 53), (57, 55, 50, 52), (61, 64, 59, 56), (64, 63, 58, 59), (63, 62, 57, 58), (62, 60, 55, 57), (66, 69, 64, 61), (69, 68, 63, 64), (68, 67, 62, 63), (67, 65, 60, 62), (71, 74, 69, 66), (74, 73, 68, 69), (73, 72, 67, 68), (72, 70, 65, 67), (76, 79, 74, 71), (79, 78, 73, 74), (78, 77, 72, 73), (77, 75, 70, 72), (81, 84, 79, 76), (84, 83, 78, 79), (83, 82, 77, 78), (82, 80, 75, 77), (86, 89, 84, 81), (89, 88, 83, 84), (88, 87, 82, 83), (87, 85, 80, 82), (91, 94, 89, 86), (94, 93, 88, 89), (93, 92, 87, 88), (92, 90, 85, 87), (96, 99, 94, 91), (99, 98, 93, 94), (98, 97, 92, 93), (97, 95, 90, 92), (101, 104, 99, 96), (104, 103, 98, 99), (103, 102, 97, 98), (102, 100, 95, 97), (106, 109, 104, 101), (109, 108, 103, 104), (108, 107, 102, 103), (107, 105, 100, 102), (111, 114, 109, 106), (114, 113, 108, 109), (113, 112, 107, 108), (112, 110, 105, 107), (116, 119, 114, 111), (119, 118, 113, 114), (118, 117, 112, 113), (117, 115, 110, 112), (121, 124, 119, 116), (124, 123, 118, 119), (123, 122, 117, 118), (122, 120, 115, 117), (126, 129, 124, 121), (129, 128, 123, 124), (128, 127, 122, 123), (127, 125, 120, 122), (131, 134, 129, 126), (134, 133, 128, 129), (133, 132, 127, 128), (132, 130, 125, 127), (136, 139, 134, 131), (139, 138, 133, 134), (138, 137, 132, 133), (137, 135, 130, 132), (141, 144, 139, 136), (144, 143, 138, 139), (143, 142, 137, 138), (142, 140, 135, 137), (146, 149, 144, 141), (149, 148, 143, 144), (148, 147, 142, 143), (147, 145, 140, 142), (151, 154, 149, 146), (154, 153, 148, 149), (153, 152, 147, 148), (152, 150, 145, 147), (156, 159, 154, 151), (159, 158, 153, 154), (158, 157, 152, 153), (157, 155, 150, 152), (0, 2, 159, 156), (2, 3, 158, 159), (3, 4, 157, 158), (4, 1, 155, 157), (321, 324, 327, 325), (324, 323, 328, 327), (323, 322, 329, 328), (322, 320, 326, 329), (331, 334, 324, 321), (334, 333, 323, 324), (333, 332, 322, 323), (332, 330, 320, 322), (336, 339, 334, 331), (339, 338, 333, 334), (338, 337, 332, 333), (337, 335, 330, 332), (341, 344, 339, 336), (344, 343, 338, 339), (343, 342, 337, 338), (342, 340, 335, 337), (346, 349, 344, 341), (349, 348, 343, 344), (348, 347, 342, 343), (347, 345, 340, 342), (351, 354, 349, 346), (354, 353, 348, 349), (353, 352, 347, 348), (352, 350, 345, 347), (356, 359, 354, 351), (359, 358, 353, 354), (358, 357, 352, 353), (357, 355, 350, 352), (361, 364, 359, 356), (364, 363, 358, 359), (363, 362, 357, 358), (362, 360, 355, 357), (366, 369, 364, 361), (369, 368, 363, 364), (368, 367, 362, 363), (367, 365, 360, 362), (371, 374, 369, 366), (374, 373, 368, 369), (373, 372, 367, 368), (372, 370, 365, 367), (376, 379, 374, 371), (379, 378, 373, 374), (378, 377, 372, 373), (377, 375, 370, 372), (381, 384, 379, 376), (384, 383, 378, 379), (383, 382, 377, 378), (382, 380, 375, 377), (386, 389, 384, 381), (389, 388, 383, 384), (388, 387, 382, 383), (387, 385, 380, 382), (391, 394, 389, 386), (394, 393, 388, 389), (393, 392, 387, 388), (392, 390, 385, 387), (396, 399, 394, 391), (399, 398, 393, 394), (398, 397, 392, 393), (397, 395, 390, 392), (401, 404, 399, 396), (404, 403, 398, 399), (403, 402, 397, 398), (402, 400, 395, 397), (406, 409, 404, 401), (409, 408, 403, 404), (408, 407, 402, 403), (407, 405, 400, 402), (411, 414, 409, 406), (414, 413, 408, 409), (413, 412, 407, 408), (412, 410, 405, 407), (416, 419, 414, 411), (419, 418, 413, 414), (418, 417, 412, 413), (417, 415, 410, 412), (421, 424, 419, 416), (424, 423, 418, 419), (423, 422, 417, 418), (422, 420, 415, 417), (426, 429, 424, 421), (429, 428, 423, 424), (428, 427, 422, 423), (427, 425, 420, 422), (431, 434, 429, 426), (434, 433, 428, 429), (433, 432, 427, 428), (432, 430, 425, 427), (436, 439, 434, 431), (439, 438, 433, 434), (438, 437, 432, 433), (437, 435, 430, 432), (441, 444, 439, 436), (444, 443, 438, 439), (443, 442, 437, 438), (442, 440, 435, 437), (446, 449, 444, 441), (449, 448, 443, 444), (448, 447, 442, 443), (447, 445, 440, 442), (451, 454, 449, 446), (454, 453, 448, 449), (453, 452, 447, 448), (452, 450, 445, 447), (456, 459, 454, 451), (459, 458, 453, 454), (458, 457, 452, 453), (457, 455, 450, 452), (461, 464, 459, 456), (464, 463, 458, 459), (463, 462, 457, 458), (462, 460, 455, 457), (466, 469, 464, 461), (469, 468, 463, 464), (468, 467, 462, 463), (467, 465, 460, 462), (471, 474, 469, 466), (474, 473, 468, 469), (473, 472, 467, 468), (472, 470, 465, 467), (476, 479, 474, 471), (479, 478, 473, 474), (478, 477, 472, 473), (477, 475, 470, 472), (325, 327, 479, 476), (327, 328, 478, 479), (328, 329, 477, 478), (329, 326, 475, 477), (481, 484, 487, 485), (484, 483, 488, 487), (483, 482, 489, 488), (482, 480, 486, 489), (491, 494, 484, 481), (494, 493, 483, 484), (493, 492, 482, 483), (492, 490, 480, 482), (496, 499, 494, 491), (499, 498, 493, 494), (498, 497, 492, 493), (497, 495, 490, 492), (501, 504, 499, 496), (504, 503, 498, 499), (503, 502, 497, 498), (502, 500, 495, 497), (506, 509, 504, 501), (509, 508, 503, 504), (508, 507, 502, 503), (507, 505, 500, 502), (511, 514, 509, 506), (514, 513, 508, 509), (513, 512, 507, 508), (512, 510, 505, 507), (516, 519, 514, 511), (519, 518, 513, 514), (518, 517, 512, 513), (517, 515, 510, 512), (521, 524, 519, 516), (524, 523, 518, 519), (523, 522, 517, 518), (522, 520, 515, 517), (526, 529, 524, 521), (529, 528, 523, 524), (528, 527, 522, 523), (527, 525, 520, 522), (531, 534, 529, 526), (534, 533, 528, 529), (533, 532, 527, 528), (532, 530, 525, 527), (536, 539, 534, 531), (539, 538, 533, 534), (538, 537, 532, 533), (537, 535, 530, 532), (541, 544, 539, 536), (544, 543, 538, 539), (543, 542, 537, 538), (542, 540, 535, 537), (546, 549, 544, 541), (549, 548, 543, 544), (548, 547, 542, 543), (547, 545, 540, 542), (551, 554, 549, 546), (554, 553, 548, 549), (553, 552, 547, 548), (552, 550, 545, 547), (556, 559, 554, 551), (559, 558, 553, 554), (558, 557, 552, 553), (557, 555, 550, 552), (561, 564, 559, 556), (564, 563, 558, 559), (563, 562, 557, 558), (562, 560, 555, 557), (566, 569, 564, 561), (569, 568, 563, 564), (568, 567, 562, 563), (567, 565, 560, 562), (571, 574, 569, 566), (574, 573, 568, 569), (573, 572, 567, 568), (572, 570, 565, 567), (576, 579, 574, 571), (579, 578, 573, 574), (578, 577, 572, 573), (577, 575, 570, 572), (581, 584, 579, 576), (584, 583, 578, 579), (583, 582, 577, 578), (582, 580, 575, 577), (586, 589, 584, 581), (589, 588, 583, 584), (588, 587, 582, 583), (587, 585, 580, 582), (591, 594, 589, 586), (594, 593, 588, 589), (593, 592, 587, 588), (592, 590, 585, 587), (596, 599, 594, 591), (599, 598, 593, 594), (598, 597, 592, 593), (597, 595, 590, 592), (601, 604, 599, 596), (604, 603, 598, 599), (603, 602, 597, 598), (602, 600, 595, 597), (606, 609, 604, 601), (609, 608, 603, 604), (608, 607, 602, 603), (607, 605, 600, 602), (611, 614, 609, 606), (614, 613, 608, 609), (613, 612, 607, 608), (612, 610, 605, 607), (616, 619, 614, 611), (619, 618, 613, 614), (618, 617, 612, 613), (617, 615, 610, 612), (621, 624, 619, 616), (624, 623, 618, 619), (623, 622, 617, 618), (622, 620, 615, 617), (626, 629, 624, 621), (629, 628, 623, 624), (628, 627, 622, 623), (627, 625, 620, 622), (631, 634, 629, 626), (634, 633, 628, 629), (633, 632, 627, 628), (632, 630, 625, 627), (636, 639, 634, 631), (639, 638, 633, 634), (638, 637, 632, 633), (637, 635, 630, 632), (485, 487, 639, 636), (487, 488, 638, 639), (488, 489, 637, 638), (489, 486, 635, 637), (0, 486, 480, 6), (801, 648, 649, 800), (671, 787, 786, 670), (777, 715, 714, 776), (807, 749, 748, 806), (728, 775, 774, 729), (739, 667, 666, 738), (766, 705, 704, 767), (641, 761, 760, 640), (757, 685, 684, 756), (675, 791, 790, 674), (711, 643, 642, 710), (694, 720, 721, 695), (745, 673, 672, 744), (811, 753, 752, 810), (663, 779, 778, 662), (700, 809, 808, 701), (791, 734, 735, 790), (787, 725, 724, 786), (688, 741, 740, 689), (749, 677, 676, 748), (775, 713, 712, 774), (715, 647, 646, 714), (690, 696, 697, 691), (736, 665, 664, 737), (733, 724, 725, 732), (667, 783, 782, 666), (795, 731, 730, 794), (648, 801, 683, 759, 813, 705, 766, 693, 742, 670, 786, 724, 733, 793, 677, 749, 807, 698, 797, 662, 778, 716), (643, 763, 762, 642), (673, 789, 788, 672), (747, 675, 674, 746), (654, 771, 770, 655), (779, 717, 716, 778), (705, 813, 812, 704), (809, 751, 750, 808), (797, 698, 699, 796), (753, 681, 680, 752), (799, 654, 655, 798), (768, 707, 706, 769), (696, 805, 804, 697), (677, 793, 792, 676), (713, 645, 644, 712), (763, 690, 691, 762), (783, 721, 720, 782), (741, 669, 668, 740), (813, 759, 758, 812), (665, 781, 780, 664), (771, 709, 708, 770), (692, 743, 742, 693), (689, 694, 695, 688), (789, 727, 726, 788), (693, 766, 767, 692), (653, 799, 798, 652), (734, 661, 660, 735), (647, 755, 754, 646), (729, 774, 712, 644, 764, 659, 685, 757, 815, 707, 768, 651, 719, 781, 665, 736, 731, 795, 679, 751, 809, 700), (717, 649, 648, 716), (751, 679, 678, 750), (669, 785, 784, 668), (707, 815, 814, 706), (731, 736, 737, 730), (805, 747, 746, 804), (656, 773, 772, 657), (645, 765, 764, 644), (755, 802, 803, 754), (652, 703, 702, 653), (759, 683, 682, 758), (781, 719, 718, 780), (709, 641, 640, 708), (743, 671, 670, 742), (661, 777, 776, 660), (651, 768, 769, 650), (685, 659, 658, 684), (715, 777, 661, 734, 791, 675, 747, 805, 696, 690, 763, 643, 711, 773, 656, 727, 789, 673, 745, 802, 755, 647), (679, 795, 794, 678), (793, 733, 732, 792), (738, 666, 782, 720, 694, 689, 740, 668, 784, 722, 761, 641, 709, 771, 654, 799, 653, 702, 810, 752, 680, 687), (686, 739, 738, 687), (698, 807, 806, 699), (815, 757, 756, 814), (659, 764, 765, 658), (729, 700, 701, 728), (683, 801, 800, 682), (773, 711, 710, 772), (802, 745, 744, 803), (703, 811, 810, 702), (727, 656, 657, 726), (785, 723, 722, 784), (719, 651, 650, 718), (761, 722, 723, 760), (687, 680, 681, 686), (796, 663, 662, 797), (775, 728, 701, 808, 750, 678, 794, 730, 737, 664, 780, 718, 650, 769, 706, 814, 756, 684, 658, 765, 645, 713), (800, 649, 717, 779, 663, 796, 699, 806, 748, 676, 792, 732, 725, 787, 671, 743, 692, 767, 704, 812, 758, 682), (776, 714, 646, 754, 803, 744, 672, 788, 726, 657, 772, 710, 642, 762, 691, 697, 804, 746, 674, 790, 735, 660), (667, 739, 686, 681, 753, 811, 703, 652, 798, 655, 770, 708, 640, 760, 723, 785, 669, 741, 688, 695, 721, 783)])
me_circle.polygons.foreach_set('use_smooth', [True] * 736)
_uv = me_circle.uv_layers.new(name='UVMap')
_uv.uv.foreach_set('vector', [0.0, 0.0, 0.0, 0.0, 0.0, 0.0, 0.0, 0.0, 0.0, 0.0, 0.0, 0.0, 0.0, 0.0, 0.0, 0.0, 0.0, 0.0, 0.0, 0.0, 0.0, 0.0, 0.0, 0.0, 0.0, 0.0, 0.0, 0.0, 0.0, 0.0, 0.0, 0.0, 0.0, 0.0, 0.0, 0.0, 0.0, 0.0, 0.0, 0.0, 0.0, 0.0, 0.0, 0.0, 0.0, 0.0, 0.0, 0.0, 0.0, 0.0, 0.0, 0.0, 0.0, 0.0, 0.0, 0.0, 0.0, 0.0, 0.0, 0.0, 0.0, 0.0, 0.0, 0.0, 0.0, 0.0, 0.0, 0.0, 0.0, 0.0, 0.0, 0.0, 0.0, 0.0, 0.0, 0.0, 0.0, 0.0, 0.0, 0.0, 0.0, 0.0, 0.0, 0.0, 0.0, 0.0, 0.0, 0.0, 0.0, 0.0, 0.0, 0.0, 0.0, 0.0, 0.0, 0.0, 0.0, 0.0, 0.0, 0.0, 0.0, 0.0, 0.0, 0.0, 0.0, 0.0, 0.0, 0.0, 0.0, 0.0, 0.0, 0.0, 0.0, 0.0, 0.0, 0.0, 0.0, 0.0, 0.0, 0.0, 0.0, 0.0, 0.0, 0.0, 0.0, 0.0, 0.0, 0.0, 0.0, 0.0, 0.0, 0.0, 0.0, 0.0, 0.0, 0.0, 0.0, 0.0, 0.0, 0.0, 0.0, 0.0, 0.0, 0.0, 0.0, 0.0, 0.0, 0.0, 0.0, 0.0, 0.0, 0.0, 0.0, 0.0, 0.0, 0.0, 0.0, 0.0, 0.0, 0.0, 0.0, 0.0, 0.0, 0.0, 0.0, 0.0, 0.0, 0.0, 0.0, 0.0, 0.0, 0.0, 0.0, 0.0, 0.0, 0.0, 0.0, 0.0, 0.0, 0.0, 0.0, 0.0, 0.0, 0.0, 0.0, 0.0, 0.0, 0.0, 0.0, 0.0, 0.0, 0.0, 0.0, 0.0, 0.0, 0.0, 0.0, 0.0, 0.0, 0.0, 0.0, 0.0, 0.0, 0.0, 0.0, 0.0, 0.0, 0.0, 0.0, 0.0, 0.0, 0.0, 0.0, 0.0, 0.0, 0.0, 0.0, 0.0, 0.0, 0.0, 0.0, 0.0, 0.0, 0.0, 0.0, 0.0, 0.0, 0.0, 0.0, 0.0, 0.0, 0.0, 0.0, 0.0, 0.0, 0.0, 0.0, 0.0, 0.0, 0.0, 0.0, 0.0, 0.0, 0.0, 0.0, 0.0, 0.0, 0.0, 0.0, 0.0, 0.0, 0.0, 0.0, 0.0, 0.0, 0.0, 0.0, 0.0, 0.0, 0.0, 0.0, 0.0, 0.0, 0.0, 0.0, 0.0, 0.0, 0.0, 0.0, 0.0, 0.0, 0.0, 0.0, 0.0, 0.0, 0.0, 0.0, 0.0, 0.0, 0.0, 0.0, 0.0, 0.0, 0.0, 0.0, 0.0, 0.0, 0.0, 0.0, 0.0, 0.0, 0.0, 0.0, 0.0, 0.0, 0.0, 0.0, 0.0, 0.0, 0.0, 0.0, 0.0, 0.0, 0.0, 0.0, 0.0, 0.0, 0.0, 0.0, 0.0, 0.0, 0.0, 0.0, 0.0, 0.0, 0.0, 0.0, 0.0, 0.0, 0.0, 0.0, 0.0, 0.0, 0.0, 0.0, 0.0, 0.0, 0.0, 0.0, 0.0, 0.0, 0.0, 0.0, 0.0, 0.0, 0.0, 0.0, 0.0, 0.0, 0.0, 0.0, 0.0, 0.0, 0.0, 0.0, 0.0, 0.0, 0.0, 0.0, 0.0, 0.0, 0.0, 0.0, 0.0, 0.0, 0.0, 0.0, 0.0, 0.0, 0.0, 0.0, 0.0, 0.0, 0.0, 0.0, 0.0, 0.0, 0.0, 0.0, 0.0, 0.0, 0.0, 0.0, 0.0, 0.0, 0.0, 0.0, 0.0, 0.0, 0.0, 0.0, 0.0, 0.0, 0.0, 0.0, 0.0, 0.0, 0.0, 0.0, 0.0, 0.0, 0.0, 0.0, 0.0, 0.0, 0.0, 0.0, 0.0, 0.0, 0.0, 0.0, 0.0, 0.0, 0.0, 0.0, 0.0, 0.0, 0.0, 0.0, 0.0, 0.0, 0.0, 0.0, 0.0, 0.0, 0.0, 0.0, 0.0, 0.0, 0.0, 0.0, 0.0, 0.0, 0.0, 0.0, 0.0, 0.0, 0.0, 0.0, 0.0, 0.0, 0.0, 0.0, 0.0, 0.0, 0.0, 0.0, 0.0, 0.0, 0.0, 0.0, 0.0, 0.0, 0.0, 0.0, 0.0, 0.0, 0.0, 0.0, 0.0, 0.0, 0.0, 0.0, 0.0, 0.0, 0.0, 0.0, 0.0, 0.0, 0.0, 0.0, 0.0, 0.0, 0.0, 0.0, 0.0, 0.0, 0.0, 0.0, 0.0, 0.0, 0.0, 0.0, 0.0, 0.0, 0.0, 0.0, 0.0, 0.0, 0.0, 0.0, 0.0, 0.0, 0.0, 0.0, 0.0, 0.0, 0.0, 0.0, 0.0, 0.0, 0.0, 0.0, 0.0, 0.0, 0.0, 0.0, 0.0, 0.0, 0.0, 0.0, 0.0, 0.0, 0.0, 0.0, 0.0, 0.0, 0.0, 0.0, 0.0, 0.0, 0.0, 0.0, 0.0, 0.0, 0.0, 0.0, 0.0, 0.0, 0.0, 0.0, 0.0, 0.0, 0.0, 0.0, 0.0, 0.0, 0.0, 0.0, 0.0, 0.0, 0.0, 0.0, 0.0, 0.0, 0.0, 0.0, 0.0, 0.0, 0.0, 0.0, 0.0, 0.0, 0.0, 0.0, 0.0, 0.0, 0.0, 0.0, 0.0, 0.0, 0.0, 0.0, 0.0, 0.0, 0.0, 0.0, 0.0, 0.0, 0.0, 0.0, 0.0, 0.0, 0.0, 0.0, 0.0, 0.0, 0.0, 0.0, 0.0, 0.0, 0.0, 0.0, 0.0, 0.0, 0.0, 0.0, 0.0, 0.0, 0.0, 0.0, 0.0, 0.0, 0.0, 0.0, 0.0, 0.0, 0.0, 0.0, 0.0, 0.0, 0.0, 0.0, 0.0, 0.0, 0.0, 0.0, 0.0, 0.0, 0.0, 0.0, 0.0, 0.0, 0.0, 0.0, 0.0, 0.0, 0.0, 0.0, 0.0, 0.0, 0.0, 0.0, 0.0, 0.0, 0.0, 0.0, 0.0, 0.0, 0.0, 0.0, 0.0, 0.0, 0.0, 0.0, 0.0, 0.0, 0.0, 0.0, 0.0, 0.0, 0.0, 0.0, 0.0, 0.0, 0.0, 0.0, 0.0, 0.0, 0.0, 0.0, 0.0, 0.0, 0.0, 0.0, 0.0, 0.0, 0.0, 0.0, 0.0, 0.0, 0.0, 0.0, 0.0, 0.0, 0.0, 0.0, 0.0, 0.0, 0.0, 0.0, 0.0, 0.0, 0.0, 0.0, 0.0, 0.0, 0.0, 0.0, 0.0, 0.0, 0.0, 0.0, 0.0, 0.0, 0.0, 0.0, 0.0, 0.0, 0.0, 0.0, 0.0, 0.0, 0.0, 0.0, 0.0, 0.0, 0.0, 0.0, 0.0, 0.0, 0.0, 0.0, 0.0, 0.0, 0.0, 0.0, 0.0, 0.0, 0.0, 0.0, 0.0, 0.0, 0.0, 0.0, 0.0, 0.0, 0.0, 0.0, 0.0, 0.0, 0.0, 0.0, 0.0, 0.0, 0.0, 0.0, 0.0, 0.0, 0.0, 0.0, 0.0, 0.0, 0.0, 0.0, 0.0, 0.0, 0.0, 0.0, 0.0, 0.0, 0.0, 0.0, 0.0, 0.0, 0.0, 0.0, 0.0, 0.0, 0.0, 0.0, 0.0, 0.0, 0.0, 0.0, 0.0, 0.0, 0.0, 0.0, 0.0, 0.0, 0.0, 0.0, 0.0, 0.0, 0.0, 0.0, 0.0, 0.0, 0.0, 0.0, 0.0, 0.0, 0.0, 0.0, 0.0, 0.0, 0.0, 0.0, 0.0, 0.0, 0.0, 0.0, 0.0, 0.0, 0.0, 0.0, 0.0, 0.0, 0.0, 0.0, 0.0, 0.0, 0.0, 0.0, 0.0, 0.0, 0.0, 0.0, 0.0, 0.0, 0.0, 0.0, 0.0, 0.0, 0.0, 0.0, 0.0, 0.0, 0.0, 0.0, 0.0, 0.0, 0.0, 0.0, 0.0, 0.0, 0.0, 0.0, 0.0, 0.0, 0.0, 0.0, 0.0, 0.0, 0.0, 0.0, 0.0, 0.0, 0.0, 0.0, 0.0, 0.0, 0.0, 0.0, 0.0, 0.0, 0.0, 0.0, 0.0, 0.0, 0.0, 0.0, 0.0, 0.0, 0.0, 0.0, 0.0, 0.0, 0.0, 0.0, 0.0, 0.0, 0.0, 0.0, 0.0, 0.0, 0.0, 0.0, 0.0, 0.0, 0.0, 0.0, 0.0, 0.0, 0.0, 0.0, 0.0, 0.0, 0.0, 0.0, 0.0, 0.0, 0.0, 0.0, 0.0, 0.0, 0.0, 0.0, 0.0, 0.0, 0.0, 0.0, 0.0, 0.0, 0.0, 0.0, 0.0, 0.0, 0.0, 0.0, 0.0, 0.0, 0.0, 0.0, 0.0, 0.0, 0.0, 0.0, 0.0, 0.0, 0.0, 0.0, 0.0, 0.0, 0.0, 0.0, 0.0, 0.0, 0.0, 0.0, 0.0, 0.0, 0.0, 0.0, 0.0, 0.0, 0.0, 0.0, 0.0, 0.0, 0.0, 0.0, 0.0, 0.0, 0.0, 0.0, 0.0, 0.0, 0.0, 0.0, 0.0, 0.0, 0.0, 0.0, 0.0, 0.0, 0.0, 0.0, 0.0, 0.0, 0.0, 0.0, 0.0, 0.0, 0.0, 0.0, 0.0, 0.0, 0.0, 0.0, 0.0, 0.0, 0.0, 0.0, 0.0, 0.0, 0.0, 0.0, 0.0, 0.0, 0.0, 0.0, 0.0, 0.0, 0.0, 0.0, 0.0, 0.0, 0.0, 0.0, 0.0, 0.0, 0.0, 0.0, 0.0, 0.0, 0.0, 0.0, 0.0, 0.0, 0.0, 0.0, 0.0, 0.0, 0.0, 0.0, 0.0, 0.0, 0.0, 0.0, 0.0, 0.0, 0.0, 0.0, 0.0, 0.0, 0.0, 0.0, 0.0, 0.0, 0.0, 0.0, 0.0, 0.0, 0.0, 0.0, 0.0, 0.0, 0.0, 0.0, 0.0, 0.0, 0.0, 0.0, 0.0, 0.0, 0.0, 0.0, 0.0, 0.0, 0.0, 0.0, 0.0, 0.0, 0.0, 0.0, 0.0, 0.0, 0.0, 0.0, 0.0, 0.0, 0.0, 0.0, 0.0, 0.0, 0.0, 0.0, 0.0, 0.0, 0.0, 0.0, 0.0, 0.0, 0.0, 0.0, 0.0, 0.0, 0.0, 0.0, 0.0, 0.0, 0.0, 0.0, 0.0, 0.0, 0.0, 0.0, 0.0, 0.0, 0.0, 0.0, 0.0, 0.0, 0.0, 0.0, 0.0, 0.0, 0.0, 0.0, 0.0, 0.0, 0.0, 0.0, 0.0, 0.0, 0.0, 0.0, 0.0, 0.0, 0.0, 0.0, 0.0, 0.0, 0.0, 0.0, 0.0, 0.0, 0.0, 0.0, 0.0, 0.0, 0.0, 0.0, 0.0, 0.0, 0.0, 0.0, 0.0, 0.0, 0.0, 0.0, 0.0, 0.0, 0.0, 0.0, 0.0, 0.0, 0.0, 0.0, 0.0, 0.0, 0.0, 0.0, 0.0, 0.0, 0.0, 0.0, 0.0, 0.0, 0.0, 0.0, 0.0, 0.0, 0.0, 0.0, 0.0, 0.0, 0.0, 0.0, 0.0, 0.0, 0.0, 0.0, 0.0, 0.0, 0.0, 0.0, 0.0, 0.0, 0.0, 0.0, 0.0, 0.0, 0.0, 0.0, 0.0, 0.0, 0.0, 0.0, 0.0, 0.0, 0.0, 0.0, 0.0, 0.0, 0.0, 0.0, 0.0, 0.0, 0.0, 0.0, 0.0, 0.0, 0.0, 0.0, 0.0, 0.0, 0.0, 0.0, 0.0, 0.0, 0.0, 0.0, 0.0, 0.0, 0.0, 0.0, 0.0, 0.0, 0.0, 0.0, 0.0, 0.0, 0.0, 0.0, 0.0, 0.0, 0.0, 0.0, 0.0, 0.0, 0.0, 0.0, 0.0, 0.0, 0.0, 0.0, 0.0, 0.0, 0.0, 0.0, 0.0, 0.0, 0.0, 0.0, 0.0, 0.0, 0.0, 0.0, 0.0, 0.0, 0.0, 0.0, 0.0, 0.0, 0.0, 0.0, 0.0, 0.0, 0.0, 0.0, 0.0, 0.0, 0.0, 0.0, 0.0, 0.0, 0.0, 0.0, 0.0, 0.0, 0.0, 0.0, 0.0, 0.0, 0.0, 0.0, 0.0, 0.0, 0.0, 0.0, 0.0, 0.0, 0.0, 0.0, 0.0, 0.0, 0.0, 0.0, 0.0, 0.0, 0.0, 0.0, 0.0, 0.0, 0.0, 0.0, 0.0, 0.0, 0.0, 0.0, 0.0, 0.0, 0.0, 0.0, 0.0, 0.0, 0.0, 0.0, 0.0, 0.0, 0.0, 0.0, 0.0, 0.0, 0.0, 0.0, 0.0, 0.0, 0.0, 0.0, 0.0, 0.0, 0.0, 0.0, 0.0, 0.0, 0.0, 0.0, 0.0, 0.0, 0.0, 0.0, 0.0, 0.0, 0.0, 0.0, 0.0, 0.0, 0.0, 0.0, 0.0, 0.0, 0.0, 0.0, 0.0, 0.0, 0.0, 0.0, 0.0, 0.0, 0.0, 0.0, 0.0, 0.0, 0.0, 0.0, 0.0, 0.0, 0.0, 0.0, 0.0, 0.0, 0.0, 0.0, 0.0, 0.0, 0.0, 0.0, 0.0, 0.0, 0.0, 0.0, 0.0, 0.0, 0.0, 0.0, 0.0, 0.0, 0.0, 0.0, 0.0, 0.0, 0.0, 0.0, 0.0, 0.0, 0.0, 0.0, 0.0, 0.0, 0.0, 0.0, 0.0, 0.0, 0.0, 0.0, 0.0, 0.0, 0.0, 0.0, 0.0, 0.0, 0.0, 0.0, 0.0, 0.0, 0.0, 0.0, 0.0, 0.0, 0.0, 0.0, 0.0, 0.0, 0.0, 0.0, 0.0, 0.0, 0.0, 0.0, 0.0, 0.0, 0.0, 0.0, 0.0, 0.0, 0.0, 0.0, 0.0, 0.0, 0.0, 0.0, 0.0, 0.0, 0.0, 0.0, 0.0, 0.0, 0.0, 0.0, 0.0, 0.0, 0.0, 0.0, 0.0, 0.0, 0.0, 0.0, 0.0, 0.0, 0.0, 0.0, 0.0, 0.0, 0.0, 0.0, 0.0, 0.0, 0.0, 0.0, 0.0, 0.0, 0.0, 0.0, 0.0, 0.0, 0.0, 0.0, 0.0, 0.0, 0.0, 0.0, 0.0, 0.0, 0.0, 0.0, 0.0, 0.0, 0.0, 0.0, 0.0, 0.0, 0.0, 0.0, 0.0, 0.0, 0.0, 0.0, 0.0, 0.0, 0.0, 0.0, 0.0, 0.0, 0.0, 0.0, 0.0, 0.0, 0.0, 0.0, 0.0, 0.0, 0.0, 0.0, 0.0, 0.0, 0.0, 0.0, 0.0, 0.0, 0.0, 0.0, 0.0, 0.0, 0.0, 0.0, 0.0, 0.0, 0.0, 0.0, 0.0, 0.0, 0.0, 0.0, 0.0, 0.0, 0.0, 0.0, 0.0, 0.0, 0.0, 0.0, 0.0, 0.0, 0.0, 0.0, 0.0, 0.0, 0.0, 0.0, 0.0, 0.0, 0.0, 0.0, 0.0, 0.0, 0.0, 0.0, 0.0, 0.0, 0.0, 0.0, 0.0, 0.0, 0.0, 0.0, 0.0, 0.0, 0.0, 0.0, 0.0, 0.0, 0.0, 0.0, 0.0, 0.0, 0.0, 0.0, 0.0, 0.0, 0.0, 0.0, 0.0, 0.0, 0.0, 0.0, 0.0, 0.0, 0.0, 0.0, 0.0, 0.0, 0.0, 0.0, 0.0, 0.0, 0.0, 0.0, 0.0, 0.0, 0.0, 0.0, 0.0, 0.0, 0.0, 0.0, 0.0, 0.0, 0.0, 0.0, 0.0, 0.0, 0.0, 0.0, 0.0, 0.0, 0.0, 0.0, 0.0, 0.0, 0.0, 0.0, 0.0, 0.0, 0.0, 0.0, 0.0, 0.0, 0.0, 0.0, 0.0, 0.0, 0.0, 0.0, 0.0, 0.0, 0.0, 0.0, 0.0, 0.0, 0.0, 0.0, 0.0, 0.0, 0.0, 0.0, 0.0, 0.0, 0.0, 0.0, 0.0, 0.0, 0.0, 0.0, 0.0, 0.0, 0.0, 0.0, 0.0, 0.0, 0.0, 0.0, 0.0, 0.0, 0.0, 0.0, 0.0, 0.0, 0.0, 0.0, 0.0, 0.0, 0.0, 0.0, 0.0, 0.0, 0.0, 0.0, 0.0, 0.0, 0.0, 0.0, 0.0, 0.0, 0.0, 0.0, 0.0, 0.0, 0.0, 0.0, 0.0, 0.0, 0.0, 0.0, 0.0, 0.0, 0.0, 0.0, 0.0, 0.0, 0.0, 0.0, 0.0, 0.0, 0.0, 0.0, 0.0, 0.0, 0.0, 0.0, 0.0, 0.0, 0.0, 0.0, 0.0, 0.0, 0.0, 0.0, 0.0, 0.0, 0.0, 0.0, 0.0, 0.0, 0.0, 0.0, 0.0, 0.0, 0.0, 0.0, 0.0, 0.0, 0.0, 0.0, 0.0, 0.0, 0.0, 0.0, 0.0, 0.0, 0.0, 0.0, 0.0, 0.0, 0.0, 0.0, 0.0, 0.0, 0.0, 0.0, 0.0, 0.0, 0.0, 0.0, 0.0, 0.0, 0.0, 0.0, 0.0, 0.0, 0.0, 0.0, 0.0, 0.0, 0.0, 0.0, 0.0, 0.0, 0.0, 0.0, 0.0, 0.0, 0.0, 0.0, 0.0, 0.0, 0.0, 0.0, 0.0, 0.0, 0.0, 0.0, 0.0, 0.0, 0.0, 0.0, 0.0, 0.0, 0.0, 0.0, 0.0, 0.0, 0.0, 0.0, 0.0, 0.0, 0.0, 0.0, 0.0, 0.0, 0.0, 0.0, 0.0, 0.0, 0.0, 0.0, 0.0, 0.0, 0.0, 0.0, 0.0, 0.0, 0.0, 0.0, 0.0, 0.0, 0.0, 0.0, 0.0, 0.0, 0.0, 0.0, 0.0, 0.0, 0.0, 0.0, 0.0, 0.0, 0.0, 0.0, 0.0, 0.0, 0.0, 0.0, 0.0, 0.0, 0.0, 0.0, 0.0, 0.0, 0.0, 0.0, 0.0, 0.0, 0.0, 0.0, 0.0, 0.0, 0.0, 0.0, 0.0, 0.0, 0.0, 0.0, 0.0, 0.0, 0.0, 0.0, 0.0, 0.0, 0.0, 0.0, 0.0, 0.0, 0.0, 0.0, 0.0, 0.0, 0.0, 0.0, 0.0, 0.0, 0.0, 0.0, 0.0, 0.0, 0.0, 0.0, 0.0, 0.0, 0.0, 0.0, 0.0, 0.0, 0.0, 0.0, 0.0, 0.0, 0.0, 0.0, 0.0, 0.0, 0.0, 0.0, 0.0, 0.0, 0.0, 0.0, 0.0, 0.0, 0.0, 0.0, 0.0, 0.0, 0.0, 0.0, 0.0, 0.0, 0.0, 0.0, 0.0, 0.0, 0.0, 0.0, 0.0, 0.0, 0.0, 0.0, 0.0, 0.0, 0.0, 0.0, 0.0, 0.0, 0.0, 0.0, 0.0, 0.0, 0.0, 0.0, 0.0, 0.0, 0.0, 0.0, 0.0, 0.0, 0.0, 0.0, 0.0, 0.0, 0.0, 0.0, 0.0, 0.0, 0.0, 0.0, 0.0, 0.0, 0.0, 0.0, 0.0, 0.0, 0.0, 0.0, 0.0, 0.0, 0.0, 0.0, 0.0, 0.0, 0.0, 0.0, 0.0, 0.0, 0.0, 0.0, 0.0, 0.0, 0.0, 0.0, 0.0, 0.0, 0.0, 0.0, 0.0, 0.0, 0.0, 0.0, 0.0, 0.0, 0.0, 0.0, 0.0, 0.0, 0.0, 0.0, 0.0, 0.0, 0.0, 0.0, 0.0, 0.0, 0.0, 0.0, 0.0, 0.0, 0.0, 0.0, 0.0, 0.0, 0.0, 0.0, 0.0, 0.0, 0.0, 0.0, 0.0, 0.0, 0.0, 0.0, 0.0, 0.0, 0.0, 0.0, 0.0, 0.0, 0.0, 0.0, 0.0, 0.0, 0.0, 0.0, 0.0, 0.0, 0.0, 0.0, 0.0, 0.0, 0.0, 0.0, 0.0, 0.0, 0.0, 0.0, 0.0, 0.0, 0.0, 0.0, 0.0, 0.0, 0.0, 0.0, 0.0, 0.0, 0.0, 0.0, 0.0, 0.0, 0.0, 0.0, 0.0, 0.0, 0.0, 0.0, 0.0, 0.0, 0.0, 0.0, 0.0, 0.0, 0.0, 0.0, 0.0, 0.0, 0.0, 0.0, 0.0, 0.0, 0.0, 0.0, 0.0, 0.0, 0.0, 0.0, 0.0, 0.0, 0.0, 0.0, 0.0, 0.0, 0.0, 0.0, 0.0, 0.0, 0.0, 0.0, 0.0, 0.0, 0.0, 0.0, 0.0, 0.0, 0.0, 0.0, 0.0, 0.0, 0.0, 0.0, 0.0, 0.0, 0.0, 0.0, 0.0, 0.0, 0.0, 0.0, 0.0, 0.0, 0.0, 0.0, 0.0, 0.0, 0.0, 0.0, 0.0, 0.0, 0.0, 0.0, 0.0, 0.0, 0.0, 0.0, 0.0, 0.0, 0.0, 0.0, 0.0, 0.0, 0.0, 0.0, 0.0, 0.0, 0.0, 0.0, 0.0, 0.0, 0.0, 0.0, 0.0, 0.0, 0.0, 0.0, 0.0, 0.0, 0.0, 0.0, 0.0, 0.0, 0.0, 0.0, 0.0, 0.0, 0.0, 0.0, 0.0, 0.0, 0.0, 0.0, 0.0, 0.0, 0.0, 0.0, 0.0, 0.0, 0.0, 0.0, 0.0, 0.0, 0.0, 0.0, 0.0, 0.0, 0.0, 0.0, 0.0, 0.0, 0.0, 0.0, 0.0, 0.0, 0.0, 0.0, 0.0, 0.0, 0.0, 0.0, 0.0, 0.0, 0.0, 0.0, 0.0, 0.0, 0.0, 0.0, 0.0, 0.0, 0.0, 0.0, 0.0, 0.0, 0.0, 0.0, 0.0, 0.0, 0.0, 0.0, 0.0, 0.0, 0.0, 0.0, 0.0, 0.0, 0.0, 0.0, 0.0, 0.0, 0.0, 0.0, 0.0, 0.0, 0.0, 0.0, 0.0, 0.0, 0.0, 0.0, 0.0, 0.0, 0.0, 0.0, 0.0, 0.0, 0.0, 0.0, 0.0, 0.0, 0.0, 0.0, 0.0, 0.0, 0.0, 0.0, 0.0, 0.0, 0.0, 0.0, 0.0, 0.0, 0.0, 0.0, 0.0, 0.0, 0.0, 0.0, 0.0, 0.0, 0.0, 0.0, 0.0, 0.0, 0.0, 0.0, 0.0, 0.0, 0.0, 0.0, 0.0, 0.0, 0.0, 0.0, 0.0, 0.0, 0.0, 0.0, 0.0, 0.0, 0.0, 0.0, 0.0, 0.0, 0.0, 0.0, 0.0, 0.0, 0.0, 0.0, 0.0, 0.0, 0.0, 0.0, 0.0, 0.0, 0.0, 0.0, 0.0, 0.0, 0.0, 0.0, 0.0, 0.0, 0.0, 0.0, 0.0, 0.0, 0.0, 0.0, 0.0, 0.0, 0.0, 0.0, 0.0, 0.0, 0.0, 0.0, 0.0, 0.0, 0.0, 0.0, 0.0, 0.0, 0.0, 0.0, 0.0, 0.0, 0.0, 0.0, 0.0, 0.0, 0.0, 0.0, 0.0, 0.0, 0.0, 0.0, 0.0, 0.0, 0.0, 0.0, 0.0, 0.0, 0.0, 0.0, 0.0, 0.0, 0.0, 0.0, 0.0, 0.0, 0.0, 0.0, 0.0, 0.0, 0.0, 0.0, 0.0, 0.0, 0.0, 0.0, 0.0, 0.0, 0.0, 0.0, 0.0, 0.0, 0.0, 0.0, 0.0, 0.0, 0.0, 0.0, 0.0, 0.0, 0.0, 0.0, 0.0, 0.0, 0.0, 0.0, 0.0, 0.0, 0.0, 0.0, 0.0, 0.0, 0.0, 0.0, 0.0, 0.0, 0.0, 0.0, 0.0, 0.0, 0.0, 0.0, 0.0, 0.0, 0.0, 0.0, 0.0, 0.0, 0.0, 0.0, 0.0, 0.0, 0.0, 0.0, 0.0, 0.0, 0.0, 0.0, 0.0, 0.0, 0.0, 0.0, 0.0, 0.0, 0.0, 0.0, 0.0, 0.0, 0.0, 0.0, 0.0, 0.0, 0.0, 0.0, 0.0, 0.0, 0.0, 0.0, 0.0, 0.0, 0.0, 0.0, 0.0, 0.0, 0.0, 0.0, 0.0, 0.0, 0.0, 0.0, 0.0, 0.0, 0.0, 0.0, 0.0, 0.0, 0.0, 0.0, 0.0, 0.0, 0.0, 0.0, 0.0, 0.0, 0.0, 0.0, 0.0, 0.0, 0.0, 0.0, 0.0, 0.0, 0.0, 0.0, 0.0, 0.0, 0.0, 0.0, 0.0, 0.0, 0.0, 0.0, 0.0, 0.0, 0.0, 0.0, 0.0, 0.0, 0.0, 0.0, 0.0, 0.0, 0.0, 0.0, 0.0, 0.0, 0.0, 0.0, 0.0, 0.0, 0.0, 0.0, 0.0, 0.0, 0.0, 0.0, 0.0, 0.0, 0.0, 0.0, 0.0, 0.0, 0.0, 0.0, 0.0, 0.0, 0.0, 0.0, 0.0, 0.0, 0.0, 0.0, 0.0, 0.0, 0.0, 0.0, 0.0, 0.0, 0.0, 0.0, 0.0, 0.0, 0.0, 0.0, 0.0, 0.0, 0.0, 0.0, 0.0, 0.0, 0.0, 0.0, 0.0, 0.0, 0.0, 0.0, 0.0, 0.0, 0.0, 0.0, 0.0, 0.0, 0.0, 0.0, 0.0, 0.0, 0.0, 0.0, 0.0, 0.0, 0.0, 0.0, 0.0, 0.0, 0.0, 0.0, 0.0, 0.0, 0.0, 0.0, 0.0, 0.0, 0.0, 0.0, 0.0, 0.0, 0.0, 0.0, 0.0, 0.0, 0.0, 0.0, 0.0, 0.0, 0.0, 0.0, 0.0, 0.0, 0.0, 0.0, 0.0, 0.0, 0.0, 0.0, 0.0, 0.0, 0.0, 0.0, 0.0, 0.0, 0.0, 0.0, 0.0, 0.0, 0.0, 0.0, 0.0, 0.0, 0.0, 0.0, 0.0, 0.0, 0.0, 0.0, 0.0, 0.0, 0.0, 0.0, 0.0, 0.0, 0.0, 0.0, 0.0, 0.0, 0.0, 0.0, 0.0, 0.0, 0.0, 0.0, 0.0, 0.0, 0.0, 0.0, 0.0, 0.0, 0.0, 0.0, 0.0, 0.0, 0.0, 0.0, 0.0, 0.0, 0.0, 0.0, 0.0, 0.0, 0.0, 0.0, 0.0, 0.0, 0.0, 0.0, 0.0, 0.0, 0.0, 0.0, 0.0, 0.0, 0.0, 0.0, 0.0, 0.0, 0.0, 0.0, 0.0, 0.0, 0.0, 0.0, 0.0, 0.0, 0.0, 0.0, 0.0, 0.0, 0.0, 0.0, 0.0, 0.0, 0.0, 0.0, 0.0, 0.0, 0.0, 0.0, 0.0, 0.0, 0.0, 0.0, 0.0, 0.0, 0.0, 0.0, 0.0, 0.0, 0.0, 0.0, 0.0, 0.0, 0.0, 0.0, 0.0, 0.0, 0.0, 0.0, 0.0, 0.0, 0.0, 0.0, 0.0, 0.0, 0.0, 0.0, 0.0, 0.0, 0.0, 0.0, 0.0, 0.0, 0.0, 0.0, 0.0, 0.0, 0.0, 0.0, 0.0, 0.0, 0.0, 0.0, 0.0, 0.0, 0.0, 0.0, 0.0, 0.0, 0.0, 0.0, 0.0, 0.0, 0.0, 0.0, 0.0, 0.0, 0.0, 0.0, 0.0, 0.0, 0.0, 0.0, 0.0, 0.0, 0.0, 0.0, 0.0, 0.0, 0.0, 0.0, 0.0, 0.0, 0.0, 0.0, 0.0, 0.0, 0.0, 0.0, 0.0, 0.0, 0.0, 0.0, 0.0, 0.0, 0.0, 0.0, 0.0, 0.0, 0.0, 0.0, 0.0, 0.0, 0.0, 0.0, 0.0, 0.0, 0.0, 0.0, 0.0, 0.0, 0.0, 0.0, 0.0, 0.0, 0.0, 0.0, 0.0, 0.0, 0.0, 0.0, 0.0, 0.0, 0.0, 0.0, 0.0, 0.0, 0.0, 0.0, 0.0, 0.0, 0.0, 0.0, 0.0, 0.0, 0.0, 0.0, 0.0, 0.0, 0.0, 0.0, 0.0, 0.0, 0.0, 0.0, 0.0, 0.0, 0.0, 0.0, 0.0, 0.0, 0.0, 0.0, 0.0, 0.0, 0.0, 0.0, 0.0, 0.0, 0.0, 0.0, 0.0, 0.0, 0.0, 0.0, 0.0, 0.0, 0.0, 0.0, 0.0, 0.0, 0.0, 0.0, 0.0, 0.0, 0.0, 0.0, 0.0, 0.0, 0.0, 0.0, 0.0, 0.0, 0.0, 0.0, 0.0, 0.0, 0.0, 0.0, 0.0, 0.0, 0.0, 0.0, 0.0, 0.0, 0.0, 0.0, 0.0, 0.0, 0.0, 0.0, 0.0, 0.0, 0.0, 0.0, 0.0, 0.0, 0.0, 0.0, 0.0, 0.0, 0.0, 0.0, 0.0, 0.0, 0.0, 0.0, 0.0, 0.0, 0.0, 0.0, 0.0, 0.0, 0.0, 0.0, 0.0, 0.0, 0.0, 0.0, 0.0, 0.0, 0.0, 0.0, 0.0, 0.0, 0.0, 0.0, 0.0, 0.0, 0.0, 0.0, 0.0, 0.0, 0.0, 0.0, 0.0, 0.0, 0.0, 0.0, 0.0, 0.0, 0.0, 0.0, 0.0, 0.0, 0.0, 0.0, 0.0, 0.0, 0.0, 0.0, 0.0, 0.0, 0.0, 0.0, 0.0, 0.0, 0.0, 0.0, 0.0, 0.0, 0.0, 0.0, 0.0, 0.0, 0.0, 0.0, 0.0, 0.0, 0.0, 0.0, 0.0, 0.0, 0.0, 0.0, 0.0, 0.0, 0.0, 0.0, 0.0, 0.0, 0.0, 0.0, 0.0, 0.0, 0.0, 0.0, 0.0, 0.0, 0.0, 0.0, 0.0, 0.0, 0.0, 0.0, 0.0, 0.0, 0.0, 0.0, 0.0, 0.0, 0.0, 0.0, 0.0, 0.0, 0.0, 0.0, 0.0, 0.0, 0.0, 0.0, 0.0, 0.0, 0.0, 0.0, 0.0, 0.0, 0.0, 0.0, 0.0, 0.0, 0.0, 0.0, 0.0, 0.0, 0.0, 0.0, 0.0, 0.0, 0.0, 0.0, 0.0, 0.0, 0.0, 0.0, 0.0, 0.0, 0.0, 0.0, 0.0, 0.0, 0.0, 0.0, 0.0, 0.0, 0.0, 0.0, 0.0, 0.0, 0.0, 0.0, 0.0, 0.0, 0.0, 0.0, 0.0, 0.0, 0.0, 0.0, 0.0, 0.0, 0.0, 0.0, 0.0, 0.0, 0.0, 0.0, 0.0, 0.0, 0.0, 0.0, 0.0, 0.0, 0.0, 0.0, 0.0, 0.0, 0.0, 0.0, 0.0, 0.0, 0.0, 0.0, 0.0, 0.0, 0.0, 0.0, 0.0, 0.0, 0.0, 0.0, 0.0, 0.0, 0.0, 0.0, 0.0, 0.0, 0.0, 0.0, 0.0, 0.0, 0.0, 0.0, 0.0, 0.0, 0.0, 0.0, 0.0, 0.0, 0.0, 0.0, 0.0, 0.0, 0.0, 0.0, 0.0, 0.0, 0.0, 0.0, 0.0, 0.0, 0.0, 0.0, 0.0, 0.0, 0.0, 0.0, 0.0, 0.0, 0.0, 0.0, 0.0, 0.0, 0.0, 0.0, 0.0, 0.0, 0.0, 0.0, 0.0, 0.0, 0.0, 0.0, 0.0, 0.0, 0.0, 0.0, 0.0, 0.0, 0.0, 0.0, 0.0, 0.0, 0.0, 0.0, 0.0, 0.0, 0.0, 0.0, 0.0, 0.0, 0.0, 0.0, 0.0, 0.0, 0.0, 0.0, 0.0, 0.0, 0.0, 0.0, 0.0, 0.0, 0.0, 0.0, 0.0, 0.0, 0.0, 0.0, 0.0, 0.0, 0.0, 0.0, 0.0, 0.0, 0.0, 0.0, 0.0, 0.0, 0.0, 0.0, 0.0, 0.0, 0.0, 0.0, 0.0, 0.0, 0.0, 0.0, 0.0, 0.0, 0.0, 0.0, 0.0, 0.0, 0.0, 0.0, 0.0, 0.0, 0.0, 0.0, 0.0, 0.0, 0.0, 0.0, 0.0, 0.0, 0.0, 0.0, 0.0, 0.0, 0.0, 0.0, 0.0, 0.0, 0.0, 0.0, 0.0, 0.0, 0.0, 0.0, 0.0, 0.0, 0.0, 0.0, 0.0, 0.0, 0.0, 0.0, 0.0, 0.0, 0.0, 0.0, 0.0, 0.0, 0.0, 0.0, 0.0, 0.0, 0.0, 0.0, 0.0, 0.0, 0.0, 0.0, 0.0, 0.0, 0.0, 0.0, 0.0, 0.0, 0.0, 0.0, 0.0, 0.0, 0.0, 0.0, 0.0, 0.0, 0.0, 0.0, 0.0, 0.0, 0.0, 0.0, 0.0, 0.0, 0.0, 0.0, 0.0, 0.0, 0.0, 0.0, 0.0, 0.0, 0.0, 0.0, 0.0, 0.0, 0.0, 0.0, 0.0, 0.0, 0.0, 0.0, 0.0, 0.0, 0.0, 0.0, 0.0, 0.0, 0.0, 0.0, 0.0, 0.0, 0.0, 0.0, 0.0, 0.0, 0.0, 0.0, 0.0, 0.0, 0.0, 0.0, 0.0, 0.0, 0.0, 0.0, 0.0, 0.0, 0.0, 0.0, 0.0, 0.0, 0.0, 0.0, 0.0, 0.0, 0.0, 0.0, 0.0, 0.0, 0.0, 0.0, 0.0, 0.0, 0.0, 0.0, 0.0, 0.0, 0.0, 0.0, 0.0, 0.0, 0.0, 0.0, 0.0, 0.0, 0.0, 0.0, 0.0, 0.0, 0.0, 0.0, 0.0, 0.0, 0.0, 0.0, 0.0, 0.0, 0.0, 0.0, 0.0, 0.0, 0.0, 0.0, 0.0, 0.0, 0.0, 0.0, 0.0, 0.0, 0.0, 0.0, 0.0, 0.0, 0.0, 0.0, 0.0, 0.0, 0.0, 0.0, 0.0, 0.0, 0.0, 0.0, 0.0, 0.0, 0.0, 0.0, 0.0, 0.0, 0.0, 0.0, 0.0, 0.0, 0.0, 0.0, 0.0, 0.0, 0.0, 0.0, 0.0, 0.0, 0.0, 0.0, 0.0, 0.0, 0.0, 0.0, 0.0, 0.0, 0.0, 0.0, 0.0, 0.0, 0.0, 0.0, 0.0, 0.0, 0.0, 0.0, 0.0, 0.0, 0.0, 0.0, 0.0, 0.0, 0.0, 0.0, 0.0, 0.0, 0.0, 0.0, 0.0, 0.0, 0.0, 0.0, 0.0, 0.0, 0.0, 0.0, 0.0, 0.0, 0.0, 0.0, 0.0, 0.0, 0.0, 0.0, 0.0, 0.0, 0.0, 0.0, 0.0, 0.0, 0.0, 0.0, 0.0, 0.0, 0.0, 0.0, 0.0, 0.0, 0.0, 0.0, 0.0, 0.0, 0.0, 0.0, 0.0, 0.0, 0.0, 0.0, 0.0, 0.0, 0.0, 0.0, 0.0, 0.0, 0.0, 0.0, 0.0, 0.0, 0.0, 0.0, 0.0, 0.0, 0.0, 0.0, 0.0, 0.0, 0.0, 0.0, 0.0, 0.0, 0.0, 0.0, 0.0, 0.0, 0.0, 0.0, 0.0, 0.0, 0.0, 0.0, 0.0, 0.0, 0.0, 0.0, 0.0, 0.0, 0.0, 0.0, 0.0, 0.0, 0.0, 0.0, 0.0, 0.0, 0.0, 0.0, 0.0, 0.0, 0.0, 0.0, 0.0, 0.0, 0.0, 0.0, 0.0, 0.0, 0.0, 0.0, 0.0, 0.0, 0.0, 0.0, 0.0, 0.0, 0.0, 0.0, 0.0, 0.0, 0.0, 0.0, 0.0, 0.0, 0.0, 0.0, 0.0, 0.0, 0.0, 0.0, 0.0, 0.0, 0.0, 0.0, 0.0, 0.0, 0.0, 0.0, 0.0, 0.0, 0.0, 0.0, 0.0, 0.0, 0.0, 0.0, 0.0, 0.0, 0.0, 0.0, 0.0, 0.0, 0.0, 0.0, 0.0, 0.0, 0.0, 0.0, 0.0, 0.0, 0.0, 0.0, 0.0, 0.0, 0.0, 0.0, 0.0, 0.0, 0.0, 0.0, 0.0, 0.0, 0.0, 0.0, 0.0, 0.0, 0.0, 0.0, 0.0, 0.0, 0.0, 0.0, 0.0, 0.0, 0.0, 0.0, 0.0, 0.0, 0.0, 0.0, 0.0, 0.0, 0.0, 0.0, 0.0, 0.0, 0.0, 0.0, 0.0, 0.0, 0.0, 0.0, 0.0, 0.0, 0.0, 0.0, 0.0, 0.0, 0.0, 0.0, 0.0, 0.0, 0.0, 0.0, 0.0, 0.0, 0.0, 0.0, 0.0, 0.0, 0.0, 0.0, 0.0, 0.0, 0.0, 0.0, 0.0, 0.0, 0.0, 0.0, 0.0, 0.0, 0.0, 0.0, 0.0, 0.0, 0.0, 0.0, 0.0, 0.0, 0.0, 0.0, 0.0, 0.0, 0.0, 0.0, 0.0, 0.0, 0.0, 0.0, 0.0, 0.0, 0.0, 0.0, 0.0, 0.0, 0.0, 0.0, 0.0, 0.0, 0.0, 0.0, 0.0, 0.0, 0.0, 0.0, 0.0, 0.0, 0.0, 0.0, 0.0, 0.0, 0.0, 0.0, 0.0, 0.0, 0.0, 0.0, 0.0, 0.0, 0.0, 0.0, 0.0, 0.0, 0.0, 0.0, 0.0, 0.0, 0.0, 0.0, 0.0, 0.0, 0.0, 0.0, 0.0, 0.0, 0.0, 0.0, 0.0, 0.0, 0.0, 0.0, 0.0, 0.0, 0.0, 0.0, 0.0, 0.0, 0.0, 0.0, 0.0, 0.0, 0.0, 0.0, 0.0, 0.0, 0.0, 0.0, 0.0, 0.0, 0.0, 0.0, 0.0, 0.0, 0.0, 0.0, 0.0, 0.0, 0.0, 0.0, 0.0, 0.0, 0.0, 0.0, 0.0, 0.0, 0.0, 0.0, 0.0, 0.0, 0.0, 0.0, 0.0, 0.0, 0.0, 0.0, 0.0, 0.0, 0.0, 0.0, 0.0, 0.0, 0.0, 0.0, 0.0, 0.0, 0.0, 0.0, 0.0, 0.0, 0.0, 0.0, 0.0, 0.0, 0.0, 0.0, 0.0, 0.0, 0.0, 0.0, 0.0, 0.0, 0.0, 0.0, 0.0, 0.0, 0.0, 0.0, 0.0, 0.0, 0.0, 0.0, 0.0, 0.0, 0.0, 0.0, 0.0, 0.0, 0.0, 0.0, 0.0, 0.0, 0.0, 0.0, 0.0, 0.0, 0.0, 0.0, 0.0, 0.0, 0.0, 0.0, 0.0, 0.0, 0.0, 0.0, 0.0, 0.0, 0.0, 0.0, 0.0, 0.0, 0.0, 0.0, 0.0, 0.0, 0.0, 0.0, 0.0, 0.0, 0.0, 0.0, 0.0, 0.0, 0.0, 0.0, 0.0, 0.0, 0.0, 0.0, 0.0, 0.0, 0.0, 0.0, 0.0, 0.0, 0.0, 0.0, 0.0, 0.0, 0.0, 0.0, 0.0, 0.0, 0.0, 0.0, 0.0, 0.0, 0.0, 0.0, 0.0, 0.0, 0.0, 0.0, 0.0, 0.0, 0.0, 0.0, 0.0, 0.0, 0.0, 0.0, 0.0, 0.0, 0.0, 0.0, 0.0, 0.0, 0.0, 0.0, 0.0, 0.0, 0.0, 0.0, 0.0, 0.0, 0.0, 0.0, 0.0, 0.0, 0.0, 0.0, 0.0, 0.0, 0.0, 0.0, 0.0, 0.0, 0.0, 0.0, 0.0, 0.0, 0.0, 0.0, 0.0, 0.0, 0.0, 0.0, 0.0, 0.0, 0.0, 0.0, 0.0, 0.0, 0.0, 0.0, 0.0, 0.0, 0.0, 0.0, 0.0, 0.0, 0.0, 0.0, 0.0, 0.0, 0.0, 0.0, 0.0, 0.0, 0.0, 0.0, 0.0, 0.0, 0.0, 0.0, 0.0, 0.0, 0.0, 0.0, 0.0, 0.0, 0.0, 0.0, 0.0, 0.0, 0.0, 0.0, 0.0, 0.0, 0.0, 0.0, 0.0, 0.0, 0.0, 0.0, 0.0, 0.0, 0.0, 0.0, 0.0, 0.0, 0.0, 0.0, 0.0, 0.0, 0.0, 0.0, 0.0, 0.0, 0.0, 0.0, 0.0, 0.0, 0.0, 0.0, 0.0, 0.0, 0.0, 0.0, 0.0, 0.0, 0.0, 0.0, 0.0, 0.0, 0.0, 0.0, 0.0, 0.0, 0.0, 0.0, 0.0, 0.0, 0.0, 0.0, 0.0, 0.0, 0.0, 0.0, 0.0, 0.0, 0.0, 0.0, 0.0, 0.0, 0.0, 0.0, 0.0, 0.0, 0.0, 0.0, 0.0, 0.0, 0.0, 0.0, 0.0, 0.0, 0.0, 0.0, 0.0, 0.0, 0.0, 0.0, 0.0, 0.0, 0.0, 0.0, 0.0, 0.0, 0.0, 0.0, 0.0, 0.0, 0.0, 0.0, 0.0, 0.0, 0.0, 0.0, 0.0, 0.0, 0.0, 0.0, 0.0, 0.0, 0.0, 0.0, 0.0, 0.0, 0.0, 0.0, 0.0, 0.0, 0.0, 0.0, 0.0, 0.0, 0.0, 0.0, 0.0, 0.0, 0.0, 0.0, 0.0, 0.0, 0.0, 0.0, 0.0, 0.0, 0.0, 0.0, 0.0, 0.0, 0.0, 0.0, 0.0, 0.0, 0.0, 0.0, 0.0, 0.0, 0.0, 0.0, 0.0, 0.0, 0.0, 0.0, 0.0, 0.0, 0.0, 0.0, 0.0, 0.0, 0.0, 0.0, 0.0, 0.0, 0.0, 0.0, 0.0, 0.0, 0.0, 0.0, 0.0, 0.0, 0.0, 0.0, 0.0, 0.0, 0.0, 0.0, 0.0, 0.0, 0.0, 0.0, 0.0, 0.0, 0.0, 0.0, 0.0, 0.0, 0.0, 0.0, 0.0, 0.0, 0.0, 0.0, 0.0, 0.0, 0.0, 0.0, 0.0, 0.0, 0.0, 0.0, 0.0, 0.0, 0.0, 0.0, 0.0, 0.0, 0.0, 0.0, 0.0, 0.0, 0.0, 0.0, 0.0, 0.0, 0.0, 0.0, 0.0, 0.0, 0.0, 0.0, 0.0, 0.0, 0.0, 0.0, 0.0, 0.0, 0.0, 0.0, 0.0, 0.0, 0.0, 0.0, 0.0, 0.0, 0.0, 0.0, 0.0, 0.0, 0.0, 0.0, 0.0, 0.0, 0.0, 0.0, 0.0, 0.0, 0.0, 0.0, 0.0, 0.0, 0.0, 0.0, 0.0, 0.0, 0.0, 0.0, 0.0, 0.0, 0.0, 0.0, 0.0, 0.0, 0.0, 0.0, 0.0, 0.0, 0.0, 0.0, 0.0, 0.0, 0.0, 0.0, 0.0, 0.0, 0.0, 0.0, 0.0, 0.0, 0.0, 0.0, 0.0, 0.0, 0.0, 0.0, 0.0, 0.0, 0.0, 0.0, 0.0, 0.0, 0.0, 0.0, 0.0, 0.0, 0.0, 0.0, 0.0, 0.0, 0.0, 0.0, 0.0, 0.0, 0.0, 0.0, 0.0, 0.0, 0.0, 0.0, 0.0, 0.0, 0.0, 0.0, 0.0, 0.0, 0.0, 0.0, 0.0, 0.0, 0.0, 0.0, 0.0, 0.0, 0.0, 0.0, 0.0, 0.0, 0.0, 0.0, 0.0, 0.0, 0.0, 0.0, 0.0, 0.0, 0.0, 0.0, 0.0, 0.0, 0.0, 0.0, 0.0, 0.0, 0.0, 0.0, 0.0, 0.0, 0.0, 0.0, 0.0, 0.0, 0.0, 0.0, 0.0, 0.0, 0.0, 0.0, 0.0, 0.0, 0.0, 0.0, 0.0, 0.0, 0.0, 0.0, 0.0, 0.0, 0.0, 0.0, 0.0, 0.0, 0.0, 0.0, 0.0, 0.0, 0.0, 0.0, 0.0, 0.0, 0.0, 0.0, 0.0, 0.0, 0.0, 0.0, 0.0, 0.0, 0.0, 0.0, 0.0, 0.0, 0.0, 0.0, 0.0, 0.0, 0.0, 0.0, 0.0, 0.0, 0.0, 0.0, 0.0, 0.0, 0.0, 0.0, 0.0, 0.0, 0.0, 0.0, 0.0, 0.0, 0.0, 0.0, 0.0, 0.0, 0.0, 0.0, 0.0, 0.0, 0.0, 0.0, 0.0, 0.0, 0.0, 0.0, 0.0, 0.0, 0.0, 0.0, 0.0, 0.0, 0.0, 0.0, 0.0, 0.0, 0.0, 0.0, 0.0, 0.0, 0.0, 0.0, 0.0, 0.0, 0.0, 0.0, 0.0, 0.0, 0.0, 0.0, 0.0, 0.0, 0.0, 0.0, 0.0, 0.0, 0.0, 0.0, 0.0, 0.0, 0.0, 0.0, 0.0, 0.0, 0.0, 0.0, 0.0, 0.0, 0.0, 0.0, 0.0, 0.0, 0.0, 0.0, 0.0, 0.0, 0.0, 0.0, 0.0, 0.0, 0.0, 0.0, 0.0, 0.0, 0.0, 0.0, 0.0, 0.0, 0.0, 0.0, 0.0, 0.0, 0.0, 0.0, 0.0, 0.0, 0.0, 0.0, 0.0, 0.0, 0.0, 0.0, 0.0, 0.0, 0.0, 0.0, 0.0, 0.0, 0.0, 0.0, 0.0, 0.0, 0.0, 0.0, 0.0, 0.0, 0.0, 0.0, 0.0, 0.0, 0.0, 0.0, 0.0, 0.0, 0.0, 0.0, 0.0, 0.0, 0.0, 0.0, 0.0, 0.0, 0.0, 0.0, 0.0, 0.0, 0.0, 0.0, 0.0, 0.0, 0.0, 0.0, 0.0, 0.0, 0.0, 0.0, 0.0, 0.0, 0.0, 0.0, 0.0, 0.0, 0.0, 0.0, 0.0, 0.0, 0.0, 0.0, 0.0, 0.0, 0.0, 0.0, 0.0, 0.0, 0.0, 0.0, 0.0, 0.0, 0.0, 0.0, 0.0, 0.0, 0.0, 0.0, 0.0, 0.0, 0.0, 0.0, 0.0, 0.0, 0.0, 0.0, 0.0, 0.0, 0.0, 0.0, 0.0, 0.0, 0.0, 0.0, 0.0, 0.0, 0.0, 0.0, 0.0, 0.0, 0.0, 0.0, 0.0, 0.0, 0.0, 0.0, 0.0, 0.0, 0.0, 0.0, 0.0, 0.0, 0.0, 0.0, 0.0, 0.0, 0.0, 0.0, 0.0, 0.0, 0.0, 0.0, 0.0, 0.0, 0.0, 0.0, 0.0, 0.0, 0.0, 0.0, 0.0, 0.0, 0.0, 0.0, 0.0, 0.0, 0.0, 0.0, 0.0, 0.0, 0.0, 0.0, 0.0, 0.0, 0.0, 0.0, 0.0, 0.0, 0.0, 0.0, 0.0, 0.0, 0.0, 0.0, 0.0, 0.0, 0.0, 0.0, 0.0, 0.0, 0.0, 0.0, 0.0, 0.0, 0.0, 0.0, 0.0, 0.0, 0.0, 0.0, 0.0, 0.0, 0.0, 0.0, 0.0, 0.0, 0.0, 0.0, 0.0, 0.0, 0.0, 0.0, 0.0, 0.0, 0.0, 0.0, 0.0, 0.0, 0.0, 0.0, 0.0, 0.0, 0.0, 0.0, 0.0, 0.0, 0.0, 0.0, 0.0, 0.0, 0.0, 0.0, 0.0, 0.0, 0.0, 0.0, 0.0, 0.0, 0.0, 0.0, 0.0, 0.0, 0.0, 0.0, 0.0, 0.0, 0.0, 0.0, 0.0, 0.0, 0.0, 0.0, 0.0, 0.0, 0.0, 0.0, 0.0, 0.0, 0.0, 0.0, 0.0, 0.0, 0.0, 0.0, 0.0, 0.0, 0.0, 0.0, 0.0, 0.0, 0.0, 0.0, 0.0, 0.0, 0.0, 0.0, 0.0, 0.0, 0.0, 0.0, 0.0, 0.0, 0.0, 0.0, 0.0, 0.0, 0.0, 0.0, 0.0, 0.0, 0.0, 0.0, 0.0, 0.0, 0.0, 0.0, 0.0, 0.0, 0.0, 0.0, 0.0, 0.0, 0.0, 0.0, 0.0, 0.0, 0.0, 0.0, 0.0, 0.0, 0.0, 0.0, 0.0, 0.0, 0.0, 0.0, 0.0, 0.0, 0.0, 0.0, 0.0, 0.0, 0.0, 0.0, 0.0, 0.0, 0.0, 0.0, 0.0, 0.0, 0.0, 0.0, 0.0, 0.0, 0.0, 0.0, 0.0, 0.0, 0.0, 0.0, 0.0, 0.0, 0.0, 0.0, 0.0, 0.0, 0.0, 0.0, 0.0, 0.0, 0.0, 0.0, 0.0, 0.0, 0.0, 0.0, 0.0, 0.0, 0.0, 0.0, 0.0, 0.0, 0.0, 0.0, 0.0, 0.0, 0.0, 0.0, 0.0, 0.0, 0.0, 0.0, 0.0, 0.0, 0.0, 0.0, 0.0, 0.0, 0.0, 0.0, 0.0, 0.0, 0.0, 0.0, 0.0, 0.0, 0.0, 0.0, 0.0, 0.0, 0.0, 0.0, 0.0, 0.0, 0.0, 0.0, 0.0, 0.0, 0.0, 0.0, 0.0, 0.0, 0.0, 0.0, 0.0, 0.0, 0.0, 0.0, 0.0, 0.0, 0.0, 0.0, 0.0, 0.0, 0.0, 0.0, 0.0, 0.0, 0.0, 0.0, 0.0, 0.0, 0.0, 0.0, 0.0, 0.0, 0.0, 0.0, 0.0, 0.0, 0.0, 0.0, 0.0, 0.0, 0.0, 0.0, 0.0, 0.0, 0.0, 0.0, 0.0, 0.0, 0.0, 0.0, 0.0, 0.0, 0.0, 0.0, 0.0, 0.0, 0.0, 0.0, 0.0, 0.0, 0.0, 0.0, 0.0, 0.0, 0.0, 0.0, 0.0, 0.0, 0.0, 0.0, 0.0, 0.0, 0.0, 0.0, 0.0, 0.0, 0.0, 0.0, 0.0, 0.0, 0.0, 0.0, 0.0, 0.0, 0.0, 0.0, 0.0, 0.0, 0.0, 0.0, 0.0, 0.0, 0.0, 0.0, 0.0, 0.0, 0.0, 0.0, 0.0, 0.0, 0.0, 0.0, 0.0, 0.0, 0.0, 0.0, 0.0, 0.0, 0.0, 0.0, 0.0, 0.0, 0.0, 0.0, 0.0, 0.0, 0.0, 0.0, 0.0, 0.0, 0.0, 0.0, 0.0, 0.0, 0.0, 0.0, 0.0, 0.0, 0.0, 0.0, 0.0, 0.0, 0.0, 0.0, 0.0, 0.0, 0.0, 0.0, 0.0, 0.0, 0.0, 0.0, 0.0, 0.0, 0.0, 0.0, 0.0, 0.0, 0.0, 0.0, 0.0, 0.0, 0.0, 0.0, 0.0, 0.0, 0.0, 0.0, 0.0, 0.0, 0.0, 0.0, 0.0, 0.0, 0.0, 0.0, 0.0, 0.0, 0.0, 0.0, 0.0, 0.0, 0.0, 0.0, 0.0, 0.0, 0.0, 0.0, 0.0, 0.0, 0.0, 0.0, 0.0, 0.0, 0.0, 0.0, 0.0, 0.0, 0.0, 0.0, 0.0, 0.0, 0.0, 0.0, 0.0, 0.0, 0.0, 0.0, 0.0, 0.0, 0.0, 0.0, 0.0, 0.0, 0.0, 0.0, 0.0, 0.0, 0.0, 0.0, 0.0, 0.0, 0.0, 0.0, 0.0, 0.0, 0.0, 0.0, 0.0, 0.0, 0.0, 0.0, 0.0, 0.0, 0.0, 0.0, 0.0, 0.0, 0.0, 0.0, 0.0, 0.0, 0.0, 0.0, 0.0, 0.0, 0.0, 0.0, 0.0, 0.0, 0.0, 0.0, 0.0, 0.0, 0.0, 0.0, 0.0, 0.0, 0.0, 0.0, 0.0, 0.0, 0.0, 0.0, 0.0, 0.0, 0.0, 0.0, 0.0, 0.0, 0.0, 0.0, 0.0, 0.0, 0.0, 0.0, 0.0, 0.0, 0.0, 0.0, 0.0, 0.0, 0.0, 0.0, 0.0, 0.0, 0.0, 0.0, 0.0, 0.0, 0.0, 0.0, 0.0, 0.0, 0.0, 0.0, 0.0, 0.0, 0.0, 0.0, 0.0, 0.0, 0.0, 0.0, 0.0, 0.0, 0.0, 0.0, 0.0, 0.0, 0.0, 0.0, 0.0, 0.0, 0.0, 0.0, 0.0, 0.0, 0.0, 0.0, 0.0, 0.0, 0.0, 0.0, 0.0, 0.0, 0.0, 0.0, 0.0, 0.0, 0.0, 0.0, 0.0, 0.0, 0.0, 0.0, 0.0, 0.0, 0.0, 0.0, 0.0, 0.0, 0.0, 0.0, 0.0, 0.0, 0.0, 0.0, 0.0, 0.0, 0.0, 0.0, 0.0, 0.0, 0.0, 0.0, 0.0, 0.0, 0.0, 0.0, 0.0, 0.0, 0.0, 0.0, 0.0, 0.0, 0.0, 0.0, 0.0, 0.0, 0.0, 0.0, 0.0, 0.0, 0.0, 0.0, 0.0, 0.0, 0.0, 0.0, 0.0, 0.0, 0.0, 0.0, 0.0, 0.0, 0.0, 0.0, 0.0, 0.0, 0.0, 0.0, 0.0, 0.0, 0.0, 0.0, 0.0, 0.0, 0.0, 0.0, 0.0, 0.0, 0.0, 0.0, 0.0, 0.0, 0.0, 0.0, 0.0, 0.0, 0.0, 0.0, 0.0, 0.0, 0.0, 0.0, 0.0, 0.0, 0.0, 0.0, 0.0, 0.0, 0.0, 0.0, 0.0, 0.0, 0.0, 0.0, 0.0, 0.0, 0.0, 0.0, 0.0, 0.0, 0.0, 0.0, 0.0, 0.0, 0.0, 0.0, 0.0, 0.0, 0.0, 0.0, 0.0, 0.0, 0.0, 0.0, 0.0, 0.0, 0.0, 0.0, 0.0, 0.0, 0.0, 0.0, 0.0, 0.0, 0.0, 0.0, 0.0, 0.0, 0.0, 0.0, 0.0, 0.0, 0.0, 0.0, 0.0, 0.0, 0.0, 0.0, 0.0, 0.0, 0.0, 0.0, 0.0, 0.0, 0.0, 0.0, 0.0, 0.0, 0.0, 0.0, 0.0, 0.0, 0.0, 0.0, 0.0, 0.0, 0.0, 0.0, 0.0, 0.0, 0.0, 0.0, 0.0, 0.0, 0.0, 0.0, 0.0, 0.0, 0.0, 0.0, 0.0, 0.0, 0.0, 0.0, 0.0, 0.0, 0.0, 0.0, 0.0, 0.0, 0.0, 0.0, 0.0, 0.0, 0.0, 0.0, 0.0, 0.0, 0.0, 0.0, 0.0, 0.0, 0.0, 0.0, 0.0, 0.0, 0.0, 0.0, 0.0, 0.0, 0.0, 0.0, 0.0, 0.0, 0.0, 0.0, 0.0, 0.0, 0.0, 0.0, 0.0, 0.0, 0.0, 0.0, 0.0, 0.0, 0.0, 0.0, 0.0, 0.0, 0.0, 0.0, 0.0, 0.0, 0.0, 0.0, 0.0, 0.0, 0.0, 0.0, 0.0, 0.0, 0.0, 0.0, 0.0, 0.0, 0.0, 0.0, 0.0, 0.0, 0.0, 0.0, 0.0, 0.0, 0.0, 0.0, 0.0, 0.0, 0.0, 0.0, 0.0, 0.0, 0.0, 0.0, 0.0, 0.0, 0.0, 0.0, 0.0, 0.0, 0.0, 0.0, 0.0, 0.0, 0.0, 0.0, 0.0, 0.0, 0.0, 0.0, 0.0, 0.0, 0.0, 0.0, 0.0, 0.0, 0.0, 0.0, 0.0, 0.0, 0.0, 0.0, 0.0, 0.0, 0.0, 0.0, 0.0, 0.0, 0.0, 0.0, 0.0, 0.0, 0.0, 0.0, 0.0, 0.0, 0.0, 0.0, 0.0, 0.0, 0.0, 0.0, 0.0, 0.0, 0.0, 0.0, 0.0, 0.0, 0.0, 0.0, 0.0, 0.0, 0.0, 0.0, 0.0, 0.0, 0.0, 0.0, 0.0, 0.0, 0.0, 0.0, 0.0, 0.0, 0.0, 0.0, 0.0, 0.0, 0.0, 0.0, 0.0, 0.0, 0.0, 0.0, 0.0, 0.0, 0.0, 0.0, 0.0, 0.0, 0.0, 0.0, 0.0, 0.0, 0.0, 0.0, 0.0, 0.0, 0.0, 0.0, 0.0, 0.0, 0.0, 0.0, 0.0, 0.0, 0.0, 0.0, 0.0, 0.0, 0.0, 0.0, 0.0, 0.0, 0.0, 0.0, 0.0, 0.0, 0.0, 0.0, 0.0, 0.0, 0.0, 0.0, 0.0, 0.0, 0.0, 0.0, 0.0, 0.0, 0.0, 0.0, 0.0, 0.0, 0.0, 0.0, 0.0, 0.0, 0.0, 0.0, 0.0, 0.0, 0.0, 0.0, 0.0, 0.0, 0.0, 0.0, 0.0, 0.0, 0.0, 0.0, 0.0, 0.0, 0.0, 0.0, 0.0, 0.0, 0.0, 0.0, 0.0, 0.0, 0.0, 0.0, 0.0, 0.0, 0.0, 0.0, 0.0, 0.0, 0.0, 0.0, 0.0, 0.0, 0.0, 0.0, 0.0, 0.0, 0.0, 0.0, 0.0, 0.0, 0.0, 0.0, 0.0, 0.0, 0.0, 0.0, 0.0, 0.0, 0.0, 0.0, 0.0, 0.0, 0.0, 0.0, 0.0, 0.0, 0.0, 0.0, 0.0, 0.0, 0.0, 0.0, 0.0, 0.0, 0.0, 0.0, 0.0, 0.0, 0.0, 0.0, 0.0, 0.0, 0.0, 0.0, 0.0, 0.0, 0.0, 0.0, 0.0, 0.0, 0.0, 0.0, 0.0, 0.0, 0.0, 0.0, 0.0, 0.0, 0.0, 0.0, 0.0, 0.0, 0.0, 0.0, 0.0, 0.0, 0.0, 0.0, 0.0, 0.0, 0.0, 0.0, 0.0, 0.0, 0.0, 0.0, 0.0, 0.0, 0.0, 0.0, 0.0, 0.0, 0.0, 0.0, 0.0, 0.0, 0.0, 0.0, 0.0, 0.0, 0.0, 0.0, 0.0, 0.0, 0.0, 0.0, 0.0, 0.0, 0.0, 0.0, 0.0, 0.0, 0.0, 0.0, 0.0, 0.0, 0.0, 0.0, 0.0, 0.0, 0.0, 0.0, 0.0, 0.0, 0.0, 0.0, 0.0, 0.0, 0.0, 0.0, 0.0, 0.0, 0.0, 0.0, 0.0, 0.0, 0.0, 0.0, 0.0, 0.0, 0.0, 0.0, 0.0, 0.0, 0.0, 0.0, 0.0, 0.0, 0.0, 0.0, 0.0, 0.0, 0.0, 0.0, 0.0, 0.0, 0.0, 0.0, 0.0, 0.0, 0.0, 0.0, 0.0, 0.0, 0.0, 0.0, 0.0, 0.0, 0.0, 0.0, 0.0, 0.0, 0.0, 0.0, 0.0, 0.0, 0.0, 0.0, 0.0, 0.0, 0.0, 0.0, 0.0, 0.0, 0.0, 0.0, 0.0, 0.0, 0.0, 0.0, 0.0, 0.0, 0.0, 0.0, 0.0, 0.0, 0.0, 0.0, 0.0, 0.0, 0.0, 0.0, 0.0, 0.0, 0.0, 0.0, 0.0, 0.0, 0.0, 0.0, 0.0, 0.0, 0.0, 0.0, 0.0, 0.0, 0.0, 0.0, 0.0, 0.0, 0.0, 0.0, 0.0, 0.0, 0.0, 0.0, 0.0, 0.0, 0.0, 0.0, 0.0, 0.0, 0.0, 0.0, 0.0, 0.0, 0.0, 0.0, 0.0, 0.0, 0.0, 0.0, 0.0, 0.0, 0.0, 0.0, 0.0, 0.0, 0.0, 0.0, 0.0, 0.0, 0.0, 0.0, 0.0, 0.0, 0.0, 0.0, 0.0, 0.0, 0.0, 0.0, 0.0, 0.0, 0.0, 0.0, 0.0, 0.0, 0.0, 0.0, 0.0, 0.0, 0.0, 0.0, 0.0, 0.0, 0.0, 0.0, 0.0, 0.0, 0.0, 0.0, 0.0, 0.0, 0.0, 0.0, 0.0, 0.0, 0.0, 0.0, 0.0, 0.0, 0.0, 0.0, 0.0, 0.0, 0.0, 0.0, 0.0, 0.0, 0.0, 0.0, 0.0, 0.0, 0.0, 0.0, 0.0, 0.0, 0.0, 0.0, 0.0, 0.0, 0.0, 0.0, 0.0, 0.0, 0.0, 0.0, 0.0, 0.0, 0.0, 0.0, 0.0, 0.0, 0.0, 0.0, 0.0, 0.0, 0.0, 0.0, 0.0, 0.0, 0.0, 0.0, 0.0, 0.0, 0.0, 0.0, 0.0, 0.0, 0.0, 0.0, 0.0, 0.0, 0.0, 0.0, 0.0, 0.0, 0.0, 0.0, 0.0, 0.0, 0.0, 0.0, 0.0, 0.0, 0.0, 0.0, 0.0, 0.0, 0.0, 0.0, 0.0, 0.0, 0.0, 0.0, 0.0, 0.0, 0.0, 0.0, 0.0, 0.0, 0.0, 0.0, 0.0, 0.0, 0.0, 0.0, 0.0, 0.0, 0.0, 0.0, 0.0, 0.0, 0.0, 0.0, 0.0, 0.0, 0.0, 0.0, 0.0, 0.0, 0.0, 0.0, 0.0, 0.0, 0.0, 0.0, 0.0, 0.0, 0.0, 0.0, 0.0, 0.0, 0.0, 0.0, 0.0, 0.0, 0.0, 0.0, 0.0, 0.0, 0.0, 0.0, 0.0, 0.0, 0.0, 0.0, 0.0, 0.0, 0.0, 0.0, 0.0, 0.0, 0.0, 0.0, 0.0, 0.0, 0.0, 0.0, 0.0, 0.0, 0.0, 0.0, 0.0, 0.0, 0.0, 0.0, 0.0, 0.0, 0.0, 0.0, 0.0, 0.0, 0.0, 0.0, 0.0, 0.0, 0.0, 0.0, 0.0, 0.0, 0.0, 0.0, 0.0, 0.0, 0.0, 0.0, 0.0, 0.0, 0.0, 0.0, 0.0, 0.0, 0.0, 0.0, 0.0, 0.0, 0.0, 0.0, 0.0, 0.0, 0.0, 0.0, 0.0, 0.0, 0.0, 0.0, 0.0, 0.0, 0.0, 0.0, 0.0, 0.0, 0.0, 0.0, 0.0, 0.0, 0.0, 0.0, 0.0, 0.0, 0.0, 0.0, 0.0, 0.0, 0.0, 0.0, 0.0, 0.0, 0.0, 0.0, 0.0, 0.0, 0.0, 0.0, 0.0, 0.0, 0.0, 0.0, 0.0, 0.0, 0.0, 0.0, 0.0, 0.0, 0.0, 0.0, 0.0, 0.0, 0.0, 0.0, 0.0, 0.0, 0.0, 0.0, 0.0, 0.0, 0.0, 0.0, 0.0, 0.0, 0.0, 0.0, 0.0, 0.0, 0.0, 0.0, 0.0, 0.0, 0.0, 0.0, 0.0, 0.0, 0.0, 0.0, 0.0, 0.0, 0.0, 0.0, 0.0, 0.0, 0.0, 0.0, 0.0, 0.0, 0.0, 0.0, 0.0, 0.0, 0.0, 0.0, 0.0, 0.0, 0.0, 0.0, 0.0, 0.0, 0.0, 0.0, 0.0, 0.0, 0.0, 0.0, 0.0, 0.0, 0.0, 0.0, 0.0, 0.0, 0.0, 0.0, 0.0, 0.0, 0.0, 0.0, 0.0, 0.0, 0.0, 0.0, 0.0, 0.0, 0.0, 0.0, 0.0, 0.0, 0.0, 0.0, 0.0, 0.0, 0.0, 0.0, 0.0, 0.0, 0.0, 0.0, 0.0, 0.0, 0.0, 0.0, 0.0, 0.0, 0.0, 0.0, 0.0, 0.0, 0.0, 0.0, 0.0, 0.0, 0.0, 0.0, 0.0, 0.0, 0.0, 0.0, 0.0, 0.0, 0.0, 0.0, 0.0, 0.0, 0.0, 0.0, 0.0, 0.0, 0.0, 0.0, 0.0, 0.0, 0.0, 0.0, 0.0, 0.0, 0.0, 0.0, 0.0, 0.0, 0.0, 0.0, 0.0, 0.0, 0.0, 0.0, 0.0, 0.0, 0.0, 0.0, 0.0, 0.0, 0.0, 0.0, 0.0, 0.0, 0.0, 0.0, 0.0, 0.0, 0.0, 0.0, 0.0, 0.0, 0.0, 0.0, 0.0, 0.0, 0.0, 0.0, 0.0, 0.0, 0.0, 0.0, 0.0, 0.0, 0.0, 0.0, 0.0, 0.0, 0.0, 0.0, 0.0, 0.0, 0.0, 0.0, 0.0, 0.0, 0.0, 0.0, 0.0, 0.0, 0.0, 0.0, 0.0, 0.0, 0.0, 0.0, 0.0, 0.0, 0.0])
me_circle.update()

# ---- objects
ob_circle = bpy.data.objects.new('Circle', me_circle)

# ---- transforms, parenting, visibility, modifiers, constraints
ob_circle.location = (0.0, 0.0, 0.0)
_m = ob_circle.modifiers.new('Auto Smooth', 'NODES')
_m.node_group = ng_auto_smooth
_gi = [s.identifier for s in ng_auto_smooth.interface.items_tree if s.item_type == 'SOCKET' and s.in_out == 'INPUT']
_m[_gi[1]] = 0.5236  # Angle

# ---- collection membership
col_collection.objects.link(ob_circle)

# ---- scene / render settings (as saved in the file)
scene.frame_start = 1; scene.frame_end = 250; scene.frame_set(1)
scene.render.engine = 'BLENDER_EEVEE_NEXT'
scene.cycles.sampling_pattern = 'TABULATED_SOBOL'
scene.cycles.use_light_tree = False
scene.view_settings.view_transform = 'Filmic'
bpy.context.view_layer.update()

# ---- added for rendering (the .blend has no active camera and no usable light): camera, sun
cam_auto = bpy.data.cameras.new('AutoCamera')
cam_auto.lens = 50.0
cam_auto.sensor_width = 36.0
cam_auto.clip_end = 1000.0
ob_auto_camera = bpy.data.objects.new('AutoCamera', cam_auto)
scene.collection.objects.link(ob_auto_camera)
ob_auto_camera.location = (0.911905, -1.09429, 1.17814)
ob_auto_camera.rotation_euler = (1.09748, -7.21219e-08, 0.694738)
scene.camera = ob_auto_camera
light_auto_sun = bpy.data.lights.new('AutoSun', 'SUN')
light_auto_sun.energy = 3.0
light_auto_sun.angle = 0.0523599
ob_auto_sun = bpy.data.objects.new('AutoSun', light_auto_sun)
scene.collection.objects.link(ob_auto_sun)
ob_auto_sun.rotation_euler = (0.872665, 0.174533, 0.523599)
bpy.context.view_layer.update()
